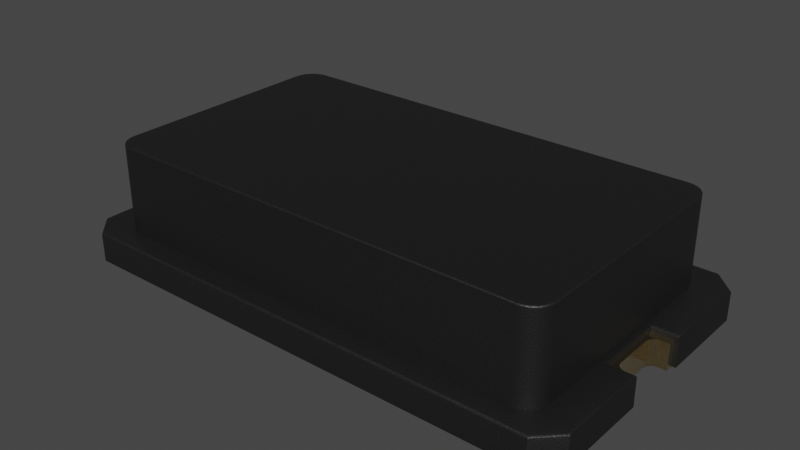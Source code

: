 # Source: Resonator_SMD_Abracon_ABM7_6x3.5x1.4mm.blend  (saved by Blender 3.2.14; exported with 4.5.12 LTS)
import bpy
from mathutils import Matrix  # noqa: F401  (used for matrix-valued properties, if any)

bpy.ops.wm.read_factory_settings(use_empty=True)
scene = bpy.context.scene
scene.name = 'Scene'

# ---- collections
col_collection = bpy.data.collections.new('Collection'); scene.collection.children.link(col_collection)

# ---- materials (node trees are filled in below, after node groups)
mat_plastic_matte_black = bpy.data.materials.new('plastic_matte_black')
mat_plastic_matte_black.use_transparent_shadow = False
mat_plastic_matte_black.preview_render_type = 'CUBE'
mat_metal_goldpins_1 = bpy.data.materials.new('metal_goldpins_1')
mat_metal_goldpins_1.alpha_threshold = 0.0
mat_metal_goldpins_1.use_transparent_shadow = False
mat_metal_goldpins_1.preview_render_type = 'CUBE'
mat_metal_goldpins_1.diffuse_color = (0.5, 0.4018, 0.08046, 1.0)
mat_metal_goldpins_1.specular_color = (0.01, 0.05, 0.01)
mat_metal_goldpins_1.roughness = 0.5

# ---- material node trees
mat_plastic_matte_black.use_nodes = True; mat_plastic_matte_black.node_tree.nodes.clear()
_N = mat_plastic_matte_black.node_tree.nodes; _L = mat_plastic_matte_black.node_tree.links
n0 = _N.new('ShaderNodeOutputMaterial'); n0.name = 'Material Output'; n0.location = (463, 300)
n1 = _N.new('ShaderNodeBsdfPrincipled'); n1.name = 'Principled BSDF'; n1.location = (173, 300)
n1.distribution = 'GGX'
n1.subsurface_method = 'BURLEY'
n1.inputs[1].default_value = 0.06818
n1.inputs[2].default_value = 0.5182
n1.inputs[3].default_value = 1.45
n1.inputs[13].default_value = 0.6432
n1.inputs[20].default_value = 0.1027
n1.inputs[27].default_value = (0.0, 0.0, 0.0, 1.0)
n1.inputs[28].default_value = 1.0
n2 = _N.new('ShaderNodeTexCoord'); n2.name = 'Texture Coordinate'; n2.location = (-1001, 105)
n3 = _N.new('ShaderNodeBump'); n3.name = 'Bump'; n3.location = (-135, -86)
n3.inputs[0].default_value = 0.1
n3.inputs[1].default_value = 0.4
n3.inputs[2].default_value = 1.0
n4 = _N.new('ShaderNodeMapping'); n4.name = 'Mapping'; n4.location = (-755, 143)
n4.inputs[3].default_value = (2.0, 2.0, 2.0)
n5 = _N.new('ShaderNodeValToRGB'); n5.name = 'ColorRamp'; n5.location = (-147, 213)
while len(n5.color_ramp.elements) > 1: n5.color_ramp.elements.remove(n5.color_ramp.elements[-1])
n5.color_ramp.elements[0].position = 0.0; n5.color_ramp.elements[0].color = (0.005014, 0.005014, 0.005014, 1.0)
_e = n5.color_ramp.elements.new(0.9955); _e.color = (0.01269, 0.01269, 0.01269, 1.0)
n6 = _N.new('ShaderNodeTexNoise'); n6.name = 'Noise Texture'; n6.location = (-455, 203)
n6.inputs[2].default_value = 200.0
n6.inputs[3].default_value = 5.6
n6.inputs[4].default_value = 0.5208
_L.new(n1.outputs[0], n0.inputs[0])
_L.new(n6.outputs[0], n5.inputs[0])
_L.new(n5.outputs[0], n1.inputs[0])
_L.new(n2.outputs[2], n4.inputs[0])
_L.new(n4.outputs[0], n6.inputs[0])
_L.new(n6.outputs[0], n3.inputs[3])
_L.new(n3.outputs[0], n1.inputs[5])
n0.is_active_output = True
mat_metal_goldpins_1.use_nodes = True; mat_metal_goldpins_1.node_tree.nodes.clear()
_N = mat_metal_goldpins_1.node_tree.nodes; _L = mat_metal_goldpins_1.node_tree.links
n0 = _N.new('ShaderNodeOutputMaterial'); n0.name = 'Material Output'; n0.location = (398, 300)
n1 = _N.new('ShaderNodeBsdfPrincipled'); n1.name = 'Principled BSDF'; n1.location = (108, 300)
n1.distribution = 'GGX'
n1.subsurface_method = 'BURLEY'
n1.inputs[1].default_value = 1.0
n1.inputs[2].default_value = 0.1841
n1.inputs[3].default_value = 1.45
n1.inputs[8].default_value = 1.0
n1.inputs[10].default_value = 0.02727
n1.inputs[13].default_value = 0.475
n1.inputs[20].default_value = 0.2891
n1.inputs[24].default_value = 0.03545
n1.inputs[27].default_value = (0.0, 0.0, 0.0, 1.0)
n1.inputs[28].default_value = 1.0
n2 = _N.new('ShaderNodeMapping'); n2.name = 'Mapping'; n2.location = (-783, 233)
n2.vector_type = 'VECTOR'
n2.inputs[3].default_value = (29.8, 40.0, 1.0)
n3 = _N.new('ShaderNodeTexCoord'); n3.name = 'Texture Coordinate'; n3.location = (-1071, 295)
n4 = _N.new('ShaderNodeTexNoise'); n4.name = 'Noise Texture'; n4.location = (-553, 188)
n4.inputs[3].default_value = 13.2
n4.inputs[4].default_value = 0.8833
n4.inputs[8].default_value = 4.0
n5 = _N.new('ShaderNodeValToRGB'); n5.name = 'ColorRamp'; n5.location = (-286, 264)
while len(n5.color_ramp.elements) > 1: n5.color_ramp.elements.remove(n5.color_ramp.elements[-1])
n5.color_ramp.elements[0].position = 0.3295; n5.color_ramp.elements[0].color = (0.9756, 0.7616, 0.4151, 1.0)
_e = n5.color_ramp.elements.new(0.8); _e.color = (0.2997, 0.2211, 0.05513, 1.0)
n6 = _N.new('ShaderNodeMix'); n6.name = 'Mix'; n6.location = (-62, 180)
n6.data_type = 'RGBA'
n6.inputs[0].default_value = 0.02727
n6.inputs[7].default_value = (0.5518, 0.2626, 0.03915, 1.0)
_L.new(n1.outputs[0], n0.inputs[0])
_L.new(n2.outputs[0], n4.inputs[0])
_L.new(n3.outputs[0], n2.inputs[0])
_L.new(n4.outputs[0], n5.inputs[0])
_L.new(n5.outputs[0], n6.inputs[6])
_L.new(n6.outputs[2], n1.inputs[0])
n0.is_active_output = True

# ---- world
world_world = bpy.data.worlds.new('World'); scene.world = world_world
world_world.use_nodes = True; world_world.node_tree.nodes.clear()
_N = world_world.node_tree.nodes; _L = world_world.node_tree.links
n0 = _N.new('ShaderNodeOutputWorld'); n0.name = 'World Output'; n0.location = (300, 300)
n1 = _N.new('ShaderNodeBackground'); n1.name = 'Background'; n1.location = (10, 300)
n1.inputs[0].default_value = (0.05088, 0.05088, 0.05088, 1.0)
_L.new(n1.outputs[0], n0.inputs[0])
n0.is_active_output = True
world_world.color = (0.05088, 0.05088, 0.05088)
world_world.use_sun_shadow = False
world_world.sun_shadow_jitter_overblur = 0.0

# ---- meshes
me_shape_9_indexedfaceset_006 = bpy.data.meshes.new('SHAPE_9_IndexedFaceSet.006')
me_shape_9_indexedfaceset_006.from_pydata([(1.102, -0.689, 0.007874), (-1.102, -0.689, 0.007874), (-1.201, -0.5906, 0.007874), (-1.201, -0.1575, 0.007874), (-1.083, -0.1575, 0.007874), (-1.201, 0.5906, 0.007874), (-1.102, 0.689, 0.007874), (1.083, 0.1575, 0.007874), (1.201, -0.1575, 0.007874), (1.083, -0.1575, 0.007874), (1.201, 0.1575, 0.007874), (1.201, 0.5906, 0.007874), (1.102, 0.689, 0.007874), (-1.201, 0.1575, 0.007874), (-1.083, 0.1575, 0.007874), (1.201, -0.5906, 0.007874), (-1.06, -0.5176, 0.1457), (-1.06, 0.5176, 0.1457), (-1.05, 0.5413, 0.1457), (-1.034, 0.5617, 0.1457), (-1.014, 0.5774, 0.1457), (-0.99, 0.5872, 0.1457), (0.99, 0.5872, 0.1457), (1.014, 0.5774, 0.1457), (1.034, 0.5617, 0.1457), (1.05, 0.5413, 0.1457), (1.06, -0.5176, 0.1457), (1.05, -0.5413, 0.1457), (1.034, -0.5617, 0.1457), (0.9646, -0.5906, 0.1457), (-1.063, -0.4921, 0.1457), (-0.99, -0.5872, 0.1457), (-1.014, -0.5774, 0.1457), (-1.034, -0.5617, 0.1457), (-1.05, -0.5413, 0.1457), (-0.9646, -0.5906, 0.1457), (1.014, -0.5774, 0.1457), (0.99, -0.5872, 0.1457), (1.063, -0.4921, 0.1457), (1.063, 0.4921, 0.1457), (0.9646, 0.5906, 0.1457), (1.06, 0.5176, 0.1457), (-0.9646, 0.5906, 0.1457), (-1.063, 0.4921, 0.1457), (1.108, -0.1102, 0.0), (1.114, -0.1184, 0.0), (1.122, -0.1246, 0.0), (1.142, -0.1299, 0.0), (1.181, -0.3937, 0.0), (0.5906, 0.3937, 0.0), (1.142, 0.1299, 0.0), (1.122, 0.1246, 0.0), (1.114, 0.1184, 0.0), (1.142, -0.1299, 0.1181), (1.132, -0.1286, 0.1181), (1.122, -0.1246, 0.1181), (1.108, -0.1102, 0.1181), (1.104, -0.1007, 0.0), (1.132, -0.1286, 0.0), (1.102, -0.09055, 0.1181), (1.102, -0.09055, 0.0), (1.102, 0.09055, 0.0), (1.102, 0.09055, 0.1181), (1.108, 0.1102, 0.1181), (1.142, 0.1299, 0.1181), (1.132, 0.1286, 0.0), (1.108, 0.1102, 0.0), (1.104, 0.1007, 0.0), (1.181, 0.1299, 0.1181), (1.181, 0.1299, 0.0), (1.181, 0.3937, 0.0), (1.181, 0.3937, 0.1181), (0.5906, -0.3937, 0.1181), (0.5906, -0.3937, 0.0), (1.181, -0.1299, 0.0), (1.181, -0.1299, 0.1181), (1.181, -0.3937, 0.1181), (1.114, -0.1184, 0.1181), (1.104, -0.1007, 0.1181), (1.104, 0.1007, 0.1181), (1.114, 0.1184, 0.1181), (1.122, 0.1246, 0.1181), (1.132, 0.1286, 0.1181), (0.5906, 0.3937, 0.1181), (-1.181, -0.1299, 0.0), (-1.142, -0.1299, 0.0), (-1.122, -0.1246, 0.0), (-1.114, -0.1184, 0.0), (-1.108, -0.1102, 0.0), (-1.104, -0.1007, 0.0), (-1.102, 0.09055, 0.0), (-1.132, 0.1286, 0.0), (-1.181, 0.1299, 0.0), (-1.181, -0.1299, 0.1181), (-1.181, -0.3937, 0.1181), (-1.181, -0.3937, 0.0), (-0.5906, -0.3937, 0.0), (-0.5906, -0.3937, 0.1181), (-0.5906, 0.3937, 0.0), (-0.5906, 0.3937, 0.1181), (-1.181, 0.3937, 0.0), (-1.181, 0.1299, 0.1181), (-1.104, 0.1007, 0.0), (-1.108, 0.1102, 0.0), (-1.114, 0.1184, 0.0), (-1.122, 0.1246, 0.0), (-1.142, 0.1299, 0.0), (-1.142, 0.1299, 0.1181), (-1.108, 0.1102, 0.1181), (-1.132, 0.1286, 0.1181), (-1.102, -0.09055, 0.0), (-1.142, -0.1299, 0.1181), (-1.132, -0.1286, 0.0), (-1.132, -0.1286, 0.1181), (-1.102, 0.09055, 0.1181), (-1.104, 0.1007, 0.1181), (-1.114, 0.1184, 0.1181), (-1.122, 0.1246, 0.1181), (-1.102, -0.09055, 0.1181), (-1.122, -0.1246, 0.1181), (-1.114, -0.1184, 0.1181), (-1.108, -0.1102, 0.1181), (-1.104, -0.1007, 0.1181), (-1.181, 0.3937, 0.1181), (1.081, -0.1714, 0.1457), (1.083, -0.1575, 0.134), (1.082, -0.1645, 0.1441), (1.083, -0.1594, 0.1398), (1.083, 0.1575, 0.134), (1.082, 0.172, 0.1457), (1.083, 0.1594, 0.1398), (1.082, 0.1647, 0.1441), (1.195, 0.1721, 0.1457), (1.201, 0.1575, 0.134), (1.198, 0.1648, 0.1441), (1.2, 0.1594, 0.1398), (1.195, 0.5803, 0.1457), (1.201, 0.5906, 0.134), (1.198, 0.5854, 0.1441), (1.2, 0.5892, 0.1398), (1.098, 0.6773, 0.1457), (1.102, 0.689, 0.134), (1.1, 0.6832, 0.1441), (1.102, 0.6874, 0.1398), (-1.098, 0.6773, 0.1457), (-1.102, 0.689, 0.134), (-1.1, 0.6832, 0.1441), (-1.102, 0.6874, 0.1398), (-1.195, 0.1715, 0.1457), (-1.201, 0.1575, 0.134), (-1.198, 0.1645, 0.1441), (-1.2, 0.1594, 0.1398), (-1.201, 0.5906, 0.134), (-1.195, 0.5801, 0.1457), (-1.2, 0.5892, 0.1398), (-1.198, 0.5853, 0.1441), (-1.081, 0.1714, 0.1457), (-1.083, 0.1575, 0.134), (-1.082, 0.1645, 0.1441), (-1.083, 0.1594, 0.1398), (-1.082, -0.172, 0.1457), (-1.083, -0.1575, 0.134), (-1.082, -0.1647, 0.1441), (-1.083, -0.1594, 0.1398), (1.201, -0.5906, 0.134), (1.195, -0.5801, 0.1457), (1.2, -0.5892, 0.1398), (1.198, -0.5853, 0.1441), (-1.098, -0.6773, 0.1457), (-1.102, -0.689, 0.134), (-1.1, -0.6832, 0.1441), (-1.102, -0.6874, 0.1398), (-1.201, -0.5906, 0.134), (-1.195, -0.5803, 0.1457), (-1.2, -0.5892, 0.1398), (-1.198, -0.5854, 0.1441), (1.098, -0.6773, 0.1457), (1.102, -0.689, 0.134), (1.1, -0.6832, 0.1441), (1.102, -0.6874, 0.1398), (1.195, -0.1715, 0.1457), (1.201, -0.1575, 0.134), (1.198, -0.1645, 0.1441), (1.2, -0.1594, 0.1398), (-1.201, -0.1575, 0.134), (-1.195, -0.1721, 0.1457), (-1.2, -0.1594, 0.1398), (-1.198, -0.1648, 0.1441), (-1.058, -0.4918, 0.5459), (-1.063, -0.4921, 0.5406), (-1.061, -0.492, 0.5443), (-0.9887, -0.582, 0.5459), (-0.99, -0.5872, 0.5406), (-0.9896, -0.5857, 0.5443), (-1.011, -0.5727, 0.5459), (-1.014, -0.5774, 0.5406), (-1.013, -0.576, 0.5443), (-1.03, -0.5579, 0.5459), (-1.034, -0.5617, 0.5406), (-1.033, -0.5606, 0.5443), (-1.05, -0.5413, 0.5406), (-1.045, -0.5387, 0.5459), (-1.048, -0.5406, 0.5443), (-1.06, -0.5176, 0.5406), (-1.054, -0.5162, 0.5459), (-1.058, -0.5172, 0.5443), (1.058, -0.4918, 0.5459), (1.063, -0.4921, 0.5406), (1.061, -0.492, 0.5443), (1.06, -0.5176, 0.5406), (1.054, -0.5162, 0.5459), (1.058, -0.5172, 0.5443), (1.034, -0.5617, 0.5406), (1.03, -0.5579, 0.5459), (1.033, -0.5606, 0.5443), (1.058, 0.4918, 0.5459), (1.063, 0.4921, 0.5406), (1.061, 0.492, 0.5443), (0.9642, 0.5852, 0.5459), (0.9646, 0.5906, 0.5406), (0.9645, 0.589, 0.5443), (1.03, 0.5579, 0.5459), (1.034, 0.5617, 0.5406), (1.033, 0.5606, 0.5443), (1.05, 0.5413, 0.5406), (1.045, 0.5387, 0.5459), (1.048, 0.5406, 0.5443), (-1.045, 0.5387, 0.5459), (-1.05, 0.5413, 0.5406), (-1.048, 0.5406, 0.5443), (-1.011, 0.5727, 0.5459), (-1.014, 0.5774, 0.5406), (-1.013, 0.576, 0.5443), (-0.99, 0.5872, 0.5406), (-0.9887, 0.582, 0.5459), (-0.9896, 0.5857, 0.5443), (-0.9646, -0.5906, 0.5406), (-0.9642, -0.5852, 0.5459), (-0.9645, -0.589, 0.5443), (0.9642, -0.5852, 0.5459), (0.9646, -0.5906, 0.5406), (0.9645, -0.589, 0.5443), (1.045, -0.5387, 0.5459), (1.05, -0.5413, 0.5406), (1.048, -0.5406, 0.5443), (1.011, -0.5727, 0.5459), (1.014, -0.5774, 0.5406), (1.013, -0.576, 0.5443), (0.99, -0.5872, 0.5406), (0.9887, -0.582, 0.5459), (0.9896, -0.5857, 0.5443), (0.9887, 0.582, 0.5459), (0.99, 0.5872, 0.5406), (0.9896, 0.5857, 0.5443), (1.014, 0.5774, 0.5406), (1.011, 0.5727, 0.5459), (1.013, 0.576, 0.5443), (1.054, 0.5162, 0.5459), (1.06, 0.5176, 0.5406), (1.058, 0.5172, 0.5443), (-0.9642, 0.5852, 0.5459), (-0.9646, 0.5906, 0.5406), (-0.9645, 0.589, 0.5443), (-1.058, 0.4918, 0.5459), (-1.063, 0.4921, 0.5406), (-1.061, 0.492, 0.5443), (-1.06, 0.5176, 0.5406), (-1.054, 0.5162, 0.5459), (-1.058, 0.5172, 0.5443), (-1.034, 0.5617, 0.5406), (-1.03, 0.5579, 0.5459), (-1.033, 0.5606, 0.5443)], [], [(9, 15, 8), (9, 0, 15), (11, 7, 10), (12, 7, 11), (4, 1, 0), (4, 2, 1), (4, 0, 9), (3, 2, 4), (14, 9, 7), (14, 4, 9), (5, 13, 14), (6, 7, 12), (6, 14, 7), (6, 5, 14), (165, 176, 27), (8, 164, 181), (180, 38, 124), (184, 2, 3), (39, 124, 38), (7, 125, 128), (10, 7, 128), (11, 10, 133), (11, 133, 137), (136, 132, 39), (137, 141, 12), (140, 136, 25), (140, 40, 42), (145, 5, 6), (145, 152, 5), (144, 19, 18), (152, 149, 5), (14, 13, 149), (14, 149, 157), (43, 156, 148), (157, 161, 4), (30, 160, 156), (161, 184, 3), (160, 30, 185), (1, 2, 172), (0, 1, 169), (30, 16, 173), (176, 168, 35), (1, 172, 169), (36, 176, 37), (8, 15, 164), (0, 169, 177), (185, 30, 173), (34, 33, 168), (184, 172, 2), (32, 168, 33), (31, 168, 32), (27, 176, 28), (16, 34, 173), (177, 164, 15), (5, 149, 13), (18, 17, 153), (157, 4, 14), (17, 43, 153), (144, 20, 19), (144, 18, 153), (21, 20, 144), (42, 21, 144), (43, 148, 153), (177, 15, 0), (181, 9, 8), (35, 168, 31), (28, 176, 36), (176, 35, 29), (176, 29, 37), (180, 165, 38), (165, 27, 26), (34, 168, 173), (165, 26, 38), (39, 132, 129), (10, 128, 133), (137, 12, 11), (136, 39, 41), (141, 6, 12), (140, 23, 22), (140, 24, 23), (140, 42, 144), (136, 41, 25), (141, 145, 6), (140, 25, 24), (140, 22, 40), (161, 3, 4), (30, 156, 43), (39, 129, 124), (181, 125, 9), (269, 19, 20), (31, 236, 35), (34, 200, 198), (32, 192, 31), (33, 195, 32), (30, 203, 16), (207, 26, 209), (248, 37, 240), (246, 36, 248), (252, 22, 23), (243, 26, 27), (252, 23, 254), (248, 36, 37), (219, 22, 252), (246, 28, 36), (212, 28, 246), (209, 26, 243), (39, 38, 207), (39, 207, 216), (216, 41, 39), (224, 24, 25), (254, 23, 222), (224, 25, 258), (264, 17, 266), (258, 25, 41), (219, 261, 42), (29, 35, 236), (233, 21, 42), (233, 42, 261), (231, 20, 21), (228, 18, 19), (231, 21, 233), (266, 17, 18), (264, 30, 43), (33, 198, 195), (16, 203, 200), (34, 198, 33), (16, 200, 34), (266, 18, 228), (29, 236, 240), (269, 20, 231), (31, 192, 236), (32, 195, 192), (264, 43, 17), (240, 37, 29), (258, 41, 216), (212, 27, 28), (207, 38, 26), (243, 27, 212), (219, 42, 40), (219, 40, 22), (222, 24, 224), (222, 23, 24), (228, 19, 269), (47, 48, 74), (58, 48, 47), (46, 48, 58), (45, 48, 46), (73, 60, 61), (73, 57, 60), (73, 44, 57), (73, 45, 44), (73, 48, 45), (70, 50, 69), (70, 65, 50), (70, 51, 65), (70, 52, 51), (49, 66, 52), (49, 67, 66), (49, 61, 67), (49, 73, 61), (49, 52, 70), (78, 59, 60), (78, 60, 57), (56, 57, 44), (56, 78, 57), (77, 44, 45), (77, 56, 44), (55, 45, 46), (55, 77, 45), (54, 46, 58), (54, 55, 46), (53, 58, 47), (53, 54, 58), (61, 59, 62), (61, 60, 59), (82, 64, 50), (82, 50, 65), (81, 65, 51), (81, 82, 65), (80, 51, 52), (80, 81, 51), (63, 52, 66), (63, 80, 52), (79, 66, 67), (79, 63, 66), (62, 67, 61), (62, 79, 67), (69, 64, 68), (69, 50, 64), (70, 68, 71), (70, 69, 68), (71, 49, 70), (71, 83, 49), (83, 73, 49), (83, 72, 73), (48, 72, 76), (48, 73, 72), (74, 76, 75), (74, 48, 76), (75, 47, 74), (75, 53, 47), (77, 76, 72), (55, 76, 77), (56, 77, 72), (54, 76, 55), (78, 56, 72), (59, 78, 72), (53, 76, 54), (75, 76, 53), (62, 72, 83), (62, 59, 72), (79, 62, 83), (63, 79, 83), (80, 63, 83), (71, 81, 80), (71, 82, 81), (71, 64, 82), (71, 68, 64), (71, 80, 83), (87, 95, 96), (86, 95, 87), (88, 87, 96), (89, 88, 96), (112, 95, 86), (110, 89, 96), (85, 95, 112), (84, 95, 85), (90, 96, 98), (90, 110, 96), (102, 90, 98), (103, 102, 98), (104, 103, 98), (100, 105, 104), (100, 91, 105), (100, 106, 91), (100, 92, 106), (100, 104, 98), (111, 84, 85), (111, 93, 84), (93, 94, 95), (93, 95, 84), (96, 95, 94), (96, 94, 97), (98, 96, 97), (98, 97, 99), (99, 100, 98), (99, 123, 100), (123, 92, 100), (123, 101, 92), (106, 92, 101), (106, 101, 107), (115, 114, 90), (115, 90, 102), (108, 102, 103), (108, 115, 102), (116, 103, 104), (116, 108, 103), (117, 104, 105), (117, 116, 104), (109, 105, 91), (109, 117, 105), (107, 91, 106), (107, 109, 91), (114, 110, 90), (114, 118, 110), (111, 85, 112), (113, 112, 86), (113, 111, 112), (119, 86, 87), (119, 113, 86), (120, 87, 88), (120, 119, 87), (121, 88, 89), (121, 120, 88), (122, 89, 110), (122, 121, 89), (118, 122, 110), (111, 94, 93), (113, 94, 111), (119, 94, 113), (120, 94, 119), (97, 118, 114), (97, 120, 121), (97, 121, 122), (97, 122, 118), (97, 94, 120), (123, 116, 117), (123, 117, 109), (123, 109, 107), (123, 107, 101), (99, 114, 115), (99, 115, 108), (99, 108, 116), (99, 116, 123), (99, 97, 114), (30, 189, 203), (264, 189, 30), (129, 132, 134, 131), (131, 134, 135, 130), (130, 135, 133, 128), (149, 152, 154, 151), (151, 154, 155, 150), (150, 155, 153, 148), (169, 172, 174, 171), (171, 174, 175, 170), (170, 175, 173, 168), (168, 176, 178, 170), (170, 178, 179, 171), (171, 179, 177, 169), (172, 184, 186, 174), (174, 186, 187, 175), (175, 187, 185, 173), (165, 180, 182, 167), (167, 182, 183, 166), (166, 183, 181, 164), (125, 181, 183, 127), (127, 183, 182, 126), (126, 182, 180, 124), (124, 129, 131, 126), (126, 131, 130, 127), (127, 130, 128, 125), (132, 136, 138, 134), (134, 138, 139, 135), (135, 139, 137, 133), (136, 140, 142, 138), (138, 142, 143, 139), (139, 143, 141, 137), (145, 141, 143, 147), (147, 143, 142, 146), (146, 142, 140, 144), (144, 153, 155, 146), (146, 155, 154, 147), (147, 154, 152, 145), (148, 156, 158, 150), (150, 158, 159, 151), (151, 159, 157, 149), (156, 160, 162, 158), (158, 162, 163, 159), (159, 163, 161, 157), (184, 161, 163, 186), (186, 163, 162, 187), (187, 162, 160, 185), (176, 165, 167, 178), (178, 167, 166, 179), (179, 166, 164, 177), (7, 9, 125), (198, 200, 202, 199), (199, 202, 201, 197), (200, 203, 205, 202), (202, 205, 204, 201), (195, 198, 199, 196), (196, 199, 197, 194), (192, 195, 196, 193), (193, 196, 194, 191), (207, 209, 211, 208), (208, 211, 210, 206), (222, 224, 226, 223), (223, 226, 225, 221), (231, 233, 235, 232), (232, 235, 234, 230), (240, 236, 238, 241), (241, 238, 237, 239), (246, 248, 250, 247), (247, 250, 249, 245), (264, 266, 268, 265), (265, 268, 267, 263), (252, 254, 256, 253), (253, 256, 255, 251), (248, 240, 241, 250), (250, 241, 239, 249), (189, 264, 265, 190), (190, 265, 263, 188), (236, 192, 193, 238), (238, 193, 191, 237), (203, 189, 190, 205), (205, 190, 188, 204), (243, 212, 214, 244), (244, 214, 213, 242), (212, 246, 247, 214), (214, 247, 245, 213), (209, 243, 244, 211), (211, 244, 242, 210), (216, 207, 208, 217), (217, 208, 206, 215), (254, 222, 223, 256), (256, 223, 221, 255), (258, 216, 217, 259), (259, 217, 215, 257), (224, 258, 259, 226), (226, 259, 257, 225), (219, 252, 253, 220), (220, 253, 251, 218), (261, 219, 220, 262), (262, 220, 218, 260), (228, 269, 271, 229), (229, 271, 270, 227), (233, 261, 262, 235), (235, 262, 260, 234), (269, 231, 232, 271), (271, 232, 230, 270), (266, 228, 229, 268), (268, 229, 227, 267), (197, 201, 204, 188, 263, 267, 227, 270, 230, 234, 260, 218, 251, 255, 221, 225, 257, 215, 206, 210, 242, 213, 245, 249, 239, 237, 191, 194)])
me_shape_9_indexedfaceset_006.polygons.foreach_set('use_smooth', [True] * 403)
me_shape_9_indexedfaceset_006.polygons.foreach_set('material_index', [0, 0, 0, 0, 0, 0, 0, 0, 0, 0, 0, 0, 0, 0, 0, 0, 0, 0, 0, 0, 0, 0, 0, 0, 0, 0, 0, 0, 0, 0, 0, 0, 0, 0, 0, 0, 0, 0, 0, 0, 0, 0, 0, 0, 0, 0, 0, 0, 0, 0, 0, 0, 0, 0, 0, 0, 0, 0, 0, 0, 0, 0, 0, 0, 0, 0, 0, 0, 0, 0, 0, 0, 0, 0, 0, 0, 0, 0, 0, 0, 0, 0, 0, 0, 0, 0, 0, 0, 0, 0, 0, 0, 0, 0, 0, 0, 0, 0, 0, 0, 0, 0, 0, 0, 0, 0, 0, 0, 0, 0, 0, 0, 0, 0, 0, 0, 0, 0, 0, 0, 0, 0, 0, 0, 0, 0, 0, 0, 0, 0, 0, 0, 0, 0, 0, 0, 0, 0, 0, 0, 0, 0, 0, 1, 1, 1, 1, 1, 1, 1, 1, 1, 1, 1, 1, 1, 1, 1, 1, 1, 1, 1, 1, 1, 1, 1, 1, 1, 1, 1, 1, 1, 1, 1, 1, 1, 1, 1, 1, 1, 1, 1, 1, 1, 1, 1, 1, 1, 1, 1, 1, 1, 1, 1, 1, 1, 1, 1, 1, 1, 1, 1, 1, 1, 1, 1, 1, 1, 1, 1, 1, 1, 1, 1, 1, 1, 1, 1, 1, 1, 1, 1, 1, 1, 1, 1, 1, 1, 1, 1, 1, 1, 1, 1, 1, 1, 1, 1, 1, 1, 1, 1, 1, 1, 1, 1, 1, 1, 1, 1, 1, 1, 1, 1, 1, 1, 1, 1, 1, 1, 1, 1, 1, 1, 1, 1, 1, 1, 1, 1, 1, 1, 1, 1, 1, 1, 1, 1, 1, 1, 1, 1, 1, 1, 1, 1, 1, 1, 1, 1, 1, 1, 1, 1, 1, 0, 0, 0, 0, 0, 0, 0, 0, 0, 0, 0, 0, 0, 0, 0, 0, 0, 0, 0, 0, 0, 0, 0, 0, 0, 0, 0, 0, 0, 0, 0, 0, 0, 0, 0, 0, 0, 0, 0, 0, 0, 0, 0, 0, 0, 0, 0, 0, 0, 0, 0, 0, 0, 0, 0, 0, 0, 0, 0, 0, 0, 0, 0, 0, 0, 0, 0, 0, 0, 0, 0, 0, 0, 0, 0, 0, 0, 0, 0, 0, 0, 0, 0, 0, 0, 0, 0, 0, 0, 0, 0, 0, 0, 0, 0, 0, 0, 0, 0, 0, 0, 0, 0, 0, 0, 0, 0, 0])
_k = set([(0, 1), (0, 15), (0, 177), (1, 2), (1, 169), (2, 3), (2, 172), (3, 4), (3, 184), (4, 14), (4, 161), (5, 6), (5, 13), (5, 152), (6, 12), (6, 145), (7, 9), (7, 10), (7, 128), (8, 9), (8, 15), (8, 181), (9, 125), (10, 11), (10, 133), (11, 12), (11, 137), (12, 141), (13, 14), (13, 149), (14, 157), (15, 164), (16, 30), (16, 34), (17, 18), (17, 43), (18, 19), (19, 20), (20, 21), (21, 42), (22, 23), (22, 40), (23, 24), (24, 25), (25, 41), (26, 27), (26, 38), (27, 28), (28, 36), (29, 35), (29, 37), (30, 43), (31, 32), (31, 35), (32, 33), (33, 34), (36, 37), (38, 39), (39, 41), (40, 42), (44, 45), (44, 57), (45, 46), (46, 58), (47, 58), (47, 74), (48, 73), (48, 74), (48, 76), (49, 70), (49, 73), (49, 83), (50, 65), (50, 69), (51, 52), (51, 65), (52, 66), (53, 54), (53, 75), (54, 55), (55, 77), (56, 77), (56, 78), (57, 60), (59, 62), (59, 78), (60, 61), (61, 67), (62, 79), (63, 79), (63, 80), (64, 68), (64, 82), (66, 67), (68, 69), (68, 71), (69, 70), (70, 71), (71, 83), (72, 73), (72, 76), (72, 83), (74, 75), (75, 76), (80, 81), (81, 82), (84, 85), (84, 93), (84, 95), (85, 112), (86, 87), (86, 112), (87, 88), (88, 89), (89, 110), (90, 102), (90, 110), (91, 105), (91, 106), (92, 100), (92, 101), (92, 106), (93, 94), (93, 111), (94, 95), (94, 97), (95, 96), (96, 97), (96, 98), (97, 99), (98, 99), (98, 100), (99, 123), (100, 123), (101, 107), (101, 123), (102, 103), (103, 104), (104, 105), (107, 109), (108, 115), (108, 116), (109, 117), (111, 113), (113, 119), (114, 115), (114, 118), (116, 117), (118, 122), (119, 120), (120, 121), (121, 122), (124, 126), (124, 129), (125, 127), (126, 127), (127, 183), (128, 130), (129, 131), (130, 131), (130, 135), (133, 135), (134, 135), (134, 138), (137, 139), (138, 139), (139, 143), (141, 143), (142, 143), (142, 146), (145, 147), (146, 147), (147, 154), (148, 150), (149, 151), (150, 151), (150, 155), (151, 159), (152, 154), (154, 155), (156, 158), (156, 160), (157, 159), (158, 159), (160, 162), (161, 163), (162, 163), (163, 186), (164, 166), (166, 167), (166, 179), (167, 182), (169, 171), (170, 171), (170, 178), (171, 174), (172, 174), (174, 175), (175, 187), (177, 179), (178, 179), (180, 182), (181, 183), (182, 183), (184, 186), (186, 187), (188, 204), (188, 263), (189, 203), (189, 264), (191, 194), (191, 237), (192, 195), (192, 236), (194, 197), (195, 198), (197, 201), (198, 200), (200, 203), (201, 204), (206, 210), (206, 215), (207, 209), (207, 216), (209, 243), (210, 242), (212, 243), (212, 246), (213, 242), (213, 245), (215, 257), (216, 258), (218, 251), (218, 260), (219, 252), (219, 261), (221, 225), (221, 255), (222, 224), (222, 254), (224, 258), (225, 257), (227, 267), (227, 270), (228, 266), (228, 269), (230, 234), (230, 270), (231, 233), (231, 269), (233, 261), (234, 260), (236, 240), (237, 239), (239, 249), (240, 248), (245, 249), (246, 248), (251, 255), (252, 254), (263, 267), (264, 266)])
me_shape_9_indexedfaceset_006.attributes.new('sharp_edge', 'BOOLEAN', 'EDGE').data.foreach_set('value', [ (min(e.vertices), max(e.vertices)) in _k for e in me_shape_9_indexedfaceset_006.edges])
_uv = me_shape_9_indexedfaceset_006.uv_layers.new(name='UVMap')
_uv.uv.foreach_set('vector', [0.9507, 0.4349, 0.9999, 0.2546, 0.9999, 0.4349, 0.9507, 0.4349, 0.9589, 0.2136, 0.9999, 0.2546, 0.9999, 0.7464, 0.9507, 0.5661, 0.9999, 0.5661, 0.9589, 0.7874, 0.9507, 0.5661, 0.9999, 0.7464, 0.04907, 0.4349, 0.04088, 0.2136, 0.9589, 0.2136, 0.04907, 0.4349, -0.0001064, 0.2546, 0.04088, 0.2136, 0.04907, 0.4349, 0.9589, 0.2136, 0.9507, 0.4349, -0.0001064, 0.4349, -0.0001064, 0.2546, 0.04907, 0.4349, 0.04907, 0.5661, 0.9507, 0.4349, 0.9507, 0.5661, 0.04907, 0.5661, 0.04907, 0.4349, 0.9507, 0.4349, -0.0001064, 0.7464, -0.0001064, 0.5661, 0.04907, 0.5661, 0.04088, 0.7874, 0.9507, 0.5661, 0.9589, 0.7874, 0.04088, 0.7874, 0.04907, 0.5661, 0.9507, 0.5661, 0.04088, 0.7874, -0.0001064, 0.7464, 0.04907, 0.5661, 0.9974, 0.2589, 0.9569, 0.2184, 0.937, 0.2751, 0.4349, 0.4499, 0.2546, 0.5025, 0.4349, 0.5025, 0.9975, 0.4291, 0.9425, 0.2956, 0.9502, 0.4291, 0.4349, 0.5025, 0.2546, 0.4499, 0.4349, 0.4499, 0.9425, 0.7054, 0.9502, 0.4291, 0.9425, 0.2956, 0.5661, 0.4499, 0.4349, 0.5025, 0.5661, 0.5025, 0.9999, 0.4499, 0.9507, 0.4499, 0.9507, 0.5025, 0.7464, 0.4499, 0.5661, 0.4499, 0.5661, 0.5025, 0.7464, 0.4499, 0.5661, 0.5025, 0.7464, 0.5025, 0.9973, 0.7421, 0.9974, 0.5721, 0.9425, 0.7054, 0.9999, 0.5025, 0.9589, 0.5025, 0.9589, 0.4499, 0.9569, 0.7825, 0.9973, 0.7421, 0.937, 0.7259, 0.9569, 0.7825, 0.9015, 0.7464, 0.09825, 0.7464, 0.04088, 0.5025, -0.0001064, 0.4499, 0.04088, 0.4499, 0.04088, 0.5025, -0.0001064, 0.5025, -0.0001064, 0.4499, 0.04288, 0.7825, 0.06927, 0.7344, 0.06276, 0.7259, 0.7464, 0.5025, 0.5661, 0.5025, 0.7464, 0.4499, 0.04907, 0.4499, -0.0001064, 0.4499, -0.0001064, 0.5025, 0.04907, 0.4499, -0.0001064, 0.5025, 0.04907, 0.5025, 0.05727, 0.7054, 0.0496, 0.5719, 0.002303, 0.5719, 0.5661, 0.5025, 0.4349, 0.5025, 0.4349, 0.4499, 0.05727, 0.2956, 0.04943, 0.4289, 0.0496, 0.5719, 0.04907, 0.5025, -0.0001064, 0.5025, -0.0001064, 0.4499, 0.04943, 0.4289, 0.05727, 0.2956, 0.002392, 0.4288, 0.04088, 0.4499, -0.0001064, 0.4499, -0.0001064, 0.5025, 0.9589, 0.4499, 0.04088, 0.4499, 0.04088, 0.5025, 0.05727, 0.2956, 0.05867, 0.285, 0.002482, 0.2588, 0.9569, 0.2184, 0.04288, 0.2184, 0.09825, 0.2546, 0.04088, 0.4499, -0.0001064, 0.5025, 0.04088, 0.5025, 0.922, 0.2601, 0.9569, 0.2184, 0.9121, 0.256, 0.4349, 0.4499, 0.2546, 0.4499, 0.2546, 0.5025, 0.9589, 0.4499, 0.04088, 0.5025, 0.9589, 0.5025, 0.002392, 0.4288, 0.05727, 0.2956, 0.002482, 0.2588, 0.06276, 0.2751, 0.06927, 0.2666, 0.04288, 0.2184, 0.4349, 0.5025, 0.2546, 0.5025, 0.2546, 0.4499, 0.07776, 0.2601, 0.04288, 0.2184, 0.06927, 0.2666, 0.08765, 0.256, 0.04288, 0.2184, 0.07776, 0.2601, 0.937, 0.2751, 0.9569, 0.2184, 0.9305, 0.2666, 0.05867, 0.285, 0.06276, 0.2751, 0.002482, 0.2588, 0.9589, 0.5025, 0.9999, 0.5025, 0.9999, 0.4499, 0.7464, 0.4499, 0.5661, 0.5025, 0.5661, 0.4499, 0.06276, 0.7259, 0.05867, 0.716, 0.002396, 0.742, 0.5661, 0.5025, 0.4349, 0.4499, 0.5661, 0.4499, 0.05867, 0.716, 0.05727, 0.7054, 0.002396, 0.742, 0.04288, 0.7825, 0.07776, 0.7409, 0.06927, 0.7344, 0.04288, 0.7825, 0.06276, 0.7259, 0.002396, 0.742, 0.08765, 0.745, 0.07776, 0.7409, 0.04288, 0.7825, 0.09825, 0.7464, 0.08765, 0.745, 0.04288, 0.7825, 0.05727, 0.7054, 0.002303, 0.5719, 0.002396, 0.742, 0.9589, 0.5025, 0.9999, 0.4499, 0.9589, 0.4499, 0.9999, 0.5025, 0.9507, 0.4499, 0.9999, 0.4499, 0.09825, 0.2546, 0.04288, 0.2184, 0.08765, 0.256, 0.9305, 0.2666, 0.9569, 0.2184, 0.922, 0.2601, 0.9569, 0.2184, 0.09825, 0.2546, 0.9015, 0.2546, 0.9569, 0.2184, 0.9015, 0.2546, 0.9121, 0.256, 0.9975, 0.4291, 0.9974, 0.2589, 0.9425, 0.2956, 0.9974, 0.2589, 0.937, 0.2751, 0.9411, 0.285, 0.06276, 0.2751, 0.04288, 0.2184, 0.002482, 0.2588, 0.9974, 0.2589, 0.9411, 0.285, 0.9425, 0.2956, 0.9425, 0.7054, 0.9974, 0.5721, 0.9504, 0.5721, 0.9999, 0.4499, 0.9507, 0.5025, 0.9999, 0.5025, 0.9999, 0.5025, 0.9589, 0.4499, 0.9999, 0.4499, 0.9973, 0.7421, 0.9425, 0.7054, 0.9411, 0.716, 0.9589, 0.5025, 0.04088, 0.4499, 0.9589, 0.4499, 0.9569, 0.7825, 0.922, 0.7409, 0.9121, 0.745, 0.9569, 0.7825, 0.9305, 0.7344, 0.922, 0.7409, 0.9569, 0.7825, 0.09825, 0.7464, 0.04288, 0.7825, 0.9973, 0.7421, 0.9411, 0.716, 0.937, 0.7259, 0.9589, 0.5025, 0.04088, 0.5025, 0.04088, 0.4499, 0.9569, 0.7825, 0.937, 0.7259, 0.9305, 0.7344, 0.9569, 0.7825, 0.9121, 0.745, 0.9015, 0.7464, 0.04907, 0.5025, -0.0001064, 0.4499, 0.04907, 0.4499, 0.05727, 0.2956, 0.0496, 0.5719, 0.05727, 0.7054, 0.9425, 0.7054, 0.9504, 0.5721, 0.9502, 0.4291, 0.9999, 0.5025, 0.9507, 0.5025, 0.9507, 0.4499, 0.06927, 0.6718, 0.06927, 0.5073, 0.07776, 0.5073, 0.08765, 0.5073, 0.09825, 0.6718, 0.09825, 0.5073, 0.2751, 0.5073, 0.2751, 0.6718, 0.2666, 0.6718, 0.07776, 0.5073, 0.08765, 0.6718, 0.08765, 0.5073, 0.06927, 0.5073, 0.07776, 0.6718, 0.07776, 0.5073, 0.2956, 0.5073, 0.285, 0.6718, 0.285, 0.5073, 0.2956, 0.6718, 0.285, 0.5073, 0.285, 0.6718, 0.9121, 0.6718, 0.9121, 0.5073, 0.9015, 0.6718, 0.922, 0.6718, 0.922, 0.5073, 0.9121, 0.6718, 0.9121, 0.6718, 0.9121, 0.5073, 0.922, 0.5073, 0.2751, 0.6718, 0.285, 0.5073, 0.2751, 0.5073, 0.9121, 0.6718, 0.922, 0.5073, 0.922, 0.6718, 0.9121, 0.6718, 0.922, 0.5073, 0.9121, 0.5073, 0.9015, 0.6718, 0.9121, 0.5073, 0.9121, 0.6718, 0.922, 0.6718, 0.9305, 0.5073, 0.922, 0.5073, 0.9305, 0.6718, 0.9305, 0.5073, 0.922, 0.6718, 0.285, 0.6718, 0.285, 0.5073, 0.2751, 0.6718, 0.7054, 0.5073, 0.2956, 0.5073, 0.2956, 0.6718, 0.7054, 0.5073, 0.2956, 0.6718, 0.7054, 0.6718, 0.7054, 0.6718, 0.716, 0.5073, 0.7054, 0.5073, 0.7259, 0.6718, 0.7344, 0.5073, 0.7259, 0.5073, 0.922, 0.6718, 0.922, 0.5073, 0.9305, 0.6718, 0.7259, 0.6718, 0.7259, 0.5073, 0.716, 0.6718, 0.7054, 0.6718, 0.716, 0.5073, 0.716, 0.6718, 0.716, 0.6718, 0.7259, 0.5073, 0.716, 0.5073, 0.9015, 0.6718, 0.09825, 0.6718, 0.09825, 0.5073, 0.9015, 0.5073, 0.09825, 0.5073, 0.09825, 0.6718, 0.08765, 0.6718, 0.08765, 0.5073, 0.09825, 0.5073, 0.08765, 0.6718, 0.09825, 0.5073, 0.09825, 0.6718, 0.07776, 0.6718, 0.07776, 0.5073, 0.08765, 0.5073, 0.7259, 0.6718, 0.7259, 0.5073, 0.7344, 0.5073, 0.07776, 0.6718, 0.08765, 0.5073, 0.08765, 0.6718, 0.716, 0.6718, 0.716, 0.5073, 0.7259, 0.5073, 0.7054, 0.6718, 0.2956, 0.5073, 0.7054, 0.5073, 0.06927, 0.5073, 0.06927, 0.6718, 0.07776, 0.6718, 0.285, 0.5073, 0.285, 0.6718, 0.2751, 0.6718, 0.2751, 0.5073, 0.2666, 0.6718, 0.2666, 0.5073, 0.285, 0.5073, 0.2751, 0.6718, 0.2751, 0.5073, 0.716, 0.6718, 0.7259, 0.5073, 0.7259, 0.6718, 0.9015, 0.5073, 0.09825, 0.6718, 0.9015, 0.6718, 0.06927, 0.6718, 0.07776, 0.5073, 0.07776, 0.6718, 0.08765, 0.5073, 0.08765, 0.6718, 0.09825, 0.6718, 0.07776, 0.5073, 0.07776, 0.6718, 0.08765, 0.6718, 0.7054, 0.6718, 0.7054, 0.5073, 0.716, 0.5073, 0.9015, 0.6718, 0.9121, 0.5073, 0.9015, 0.5073, 0.716, 0.6718, 0.716, 0.5073, 0.7054, 0.6718, 0.2666, 0.6718, 0.2751, 0.5073, 0.2666, 0.5073, 0.2956, 0.6718, 0.2956, 0.5073, 0.285, 0.5073, 0.2751, 0.6718, 0.2751, 0.5073, 0.2666, 0.6718, 0.9015, 0.6718, 0.09825, 0.5073, 0.9015, 0.5073, 0.9015, 0.6718, 0.9015, 0.5073, 0.9121, 0.5073, 0.7344, 0.6718, 0.7344, 0.5073, 0.7259, 0.6718, 0.9305, 0.6718, 0.922, 0.5073, 0.9305, 0.5073, 0.7259, 0.6718, 0.7344, 0.5073, 0.7344, 0.6718, 0.9753, 0.4464, 0.9917, 0.3366, 0.9917, 0.4464, 0.9711, 0.4469, 0.9917, 0.3366, 0.9753, 0.4464, 0.9671, 0.4486, 0.9917, 0.3366, 0.9711, 0.4469, 0.9637, 0.4512, 0.9917, 0.3366, 0.9671, 0.4486, 0.7458, 0.3366, 0.9589, 0.4628, 0.9589, 0.5382, 0.7458, 0.3366, 0.9595, 0.4585, 0.9589, 0.4628, 0.7458, 0.3366, 0.9611, 0.4546, 0.9595, 0.4585, 0.7458, 0.3366, 0.9637, 0.4512, 0.9611, 0.4546, 0.7458, 0.3366, 0.9917, 0.3366, 0.9637, 0.4512, 0.9917, 0.6644, 0.9753, 0.5546, 0.9917, 0.5546, 0.9917, 0.6644, 0.9711, 0.554, 0.9753, 0.5546, 0.9917, 0.6644, 0.9671, 0.5524, 0.9711, 0.554, 0.9917, 0.6644, 0.9637, 0.5498, 0.9671, 0.5524, 0.7458, 0.6644, 0.9611, 0.5464, 0.9637, 0.5498, 0.7458, 0.6644, 0.9595, 0.5424, 0.9611, 0.5464, 0.7458, 0.6644, 0.9589, 0.5382, 0.9595, 0.5424, 0.7458, 0.6644, 0.7458, 0.3366, 0.9589, 0.5382, 0.7458, 0.6644, 0.9637, 0.5498, 0.9917, 0.6644, 0.4585, 0.4958, 0.4628, 0.4958, 0.4628, 0.4467, 0.4585, 0.4958, 0.4628, 0.4467, 0.4585, 0.4467, 0.4546, 0.4958, 0.4585, 0.4467, 0.4546, 0.4467, 0.4546, 0.4958, 0.4585, 0.4958, 0.4585, 0.4467, 0.4512, 0.4958, 0.4546, 0.4467, 0.4512, 0.4467, 0.4512, 0.4958, 0.4546, 0.4958, 0.4546, 0.4467, 0.9671, 0.4958, 0.9637, 0.4467, 0.9671, 0.4467, 0.9671, 0.4958, 0.9637, 0.4958, 0.9637, 0.4467, 0.9711, 0.4958, 0.9671, 0.4467, 0.9711, 0.4467, 0.9711, 0.4958, 0.9671, 0.4958, 0.9671, 0.4467, 0.9753, 0.4958, 0.9711, 0.4467, 0.9753, 0.4467, 0.9753, 0.4958, 0.9711, 0.4958, 0.9711, 0.4467, 0.5382, 0.4467, 0.4628, 0.4958, 0.5382, 0.4958, 0.5382, 0.4467, 0.4628, 0.4467, 0.4628, 0.4958, 0.9711, 0.4958, 0.9753, 0.4958, 0.9753, 0.4467, 0.9711, 0.4958, 0.9753, 0.4467, 0.9711, 0.4467, 0.9671, 0.4958, 0.9711, 0.4467, 0.9671, 0.4467, 0.9671, 0.4958, 0.9711, 0.4958, 0.9711, 0.4467, 0.9637, 0.4958, 0.9671, 0.4467, 0.9637, 0.4467, 0.9637, 0.4958, 0.9671, 0.4958, 0.9671, 0.4467, 0.5464, 0.4958, 0.5498, 0.4467, 0.5464, 0.4467, 0.5464, 0.4958, 0.5498, 0.4958, 0.5498, 0.4467, 0.5424, 0.4958, 0.5464, 0.4467, 0.5424, 0.4467, 0.5424, 0.4958, 0.5464, 0.4958, 0.5464, 0.4467, 0.5382, 0.4958, 0.5424, 0.4467, 0.5382, 0.4467, 0.5382, 0.4958, 0.5424, 0.4958, 0.5424, 0.4467, 0.9917, 0.4467, 0.9753, 0.4958, 0.9917, 0.4958, 0.9917, 0.4467, 0.9753, 0.4467, 0.9753, 0.4958, 0.6644, 0.4467, 0.5546, 0.4958, 0.6644, 0.4958, 0.6644, 0.4467, 0.5546, 0.4467, 0.5546, 0.4958, 0.9917, 0.4958, 0.7458, 0.4467, 0.9917, 0.4467, 0.9917, 0.4958, 0.7458, 0.4958, 0.7458, 0.4467, 0.6644, 0.4958, 0.3366, 0.4467, 0.6644, 0.4467, 0.6644, 0.4958, 0.3366, 0.4958, 0.3366, 0.4467, 0.9917, 0.4467, 0.7458, 0.4958, 0.9917, 0.4958, 0.9917, 0.4467, 0.7458, 0.4467, 0.7458, 0.4958, 0.4464, 0.4467, 0.3366, 0.4958, 0.4464, 0.4958, 0.4464, 0.4467, 0.3366, 0.4467, 0.3366, 0.4958, 0.9917, 0.4958, 0.9753, 0.4467, 0.9917, 0.4467, 0.9917, 0.4958, 0.9753, 0.4958, 0.9753, 0.4467, 0.9637, 0.4512, 0.9917, 0.3366, 0.7458, 0.3366, 0.9671, 0.4486, 0.9917, 0.3366, 0.9637, 0.4512, 0.9611, 0.4546, 0.9637, 0.4512, 0.7458, 0.3366, 0.9711, 0.4469, 0.9917, 0.3366, 0.9671, 0.4486, 0.9595, 0.4585, 0.9611, 0.4546, 0.7458, 0.3366, 0.9589, 0.4628, 0.9595, 0.4585, 0.7458, 0.3366, 0.9753, 0.4464, 0.9917, 0.3366, 0.9711, 0.4469, 0.9917, 0.4464, 0.9917, 0.3366, 0.9753, 0.4464, 0.9589, 0.5382, 0.7458, 0.3366, 0.7458, 0.6644, 0.9589, 0.5382, 0.9589, 0.4628, 0.7458, 0.3366, 0.9595, 0.5424, 0.9589, 0.5382, 0.7458, 0.6644, 0.9611, 0.5464, 0.9595, 0.5424, 0.7458, 0.6644, 0.9637, 0.5498, 0.9611, 0.5464, 0.7458, 0.6644, 0.9917, 0.6644, 0.9671, 0.5524, 0.9637, 0.5498, 0.9917, 0.6644, 0.9711, 0.554, 0.9671, 0.5524, 0.9917, 0.6644, 0.9753, 0.5546, 0.9711, 0.554, 0.9917, 0.6644, 0.9917, 0.5546, 0.9753, 0.5546, 0.9917, 0.6644, 0.9637, 0.5498, 0.7458, 0.6644, 0.03608, 0.4512, 0.00809, 0.3366, 0.254, 0.3366, 0.03268, 0.4486, 0.00809, 0.3366, 0.03608, 0.4512, 0.03868, 0.4546, 0.03608, 0.4512, 0.254, 0.3366, 0.04032, 0.4585, 0.03868, 0.4546, 0.254, 0.3366, 0.02873, 0.4469, 0.00809, 0.3366, 0.03268, 0.4486, 0.04088, 0.4628, 0.04032, 0.4585, 0.254, 0.3366, 0.02448, 0.4464, 0.00809, 0.3366, 0.02873, 0.4469, 0.00809, 0.4464, 0.00809, 0.3366, 0.02448, 0.4464, 0.04088, 0.5382, 0.254, 0.3366, 0.254, 0.6644, 0.04088, 0.5382, 0.04088, 0.4628, 0.254, 0.3366, 0.04032, 0.5424, 0.04088, 0.5382, 0.254, 0.6644, 0.03868, 0.5464, 0.04032, 0.5424, 0.254, 0.6644, 0.03608, 0.5498, 0.03868, 0.5464, 0.254, 0.6644, 0.00809, 0.6644, 0.03268, 0.5524, 0.03608, 0.5498, 0.00809, 0.6644, 0.02873, 0.554, 0.03268, 0.5524, 0.00809, 0.6644, 0.02448, 0.5546, 0.02873, 0.554, 0.00809, 0.6644, 0.00809, 0.5546, 0.02448, 0.5546, 0.00809, 0.6644, 0.03608, 0.5498, 0.254, 0.6644, 0.02448, 0.4958, 0.00809, 0.4467, 0.02448, 0.4467, 0.02448, 0.4958, 0.00809, 0.4958, 0.00809, 0.4467, 0.4464, 0.4958, 0.3366, 0.4958, 0.3366, 0.4467, 0.4464, 0.4958, 0.3366, 0.4467, 0.4464, 0.4467, 0.254, 0.4467, 0.00809, 0.4467, 0.00809, 0.4958, 0.254, 0.4467, 0.00809, 0.4958, 0.254, 0.4958, 0.6644, 0.4467, 0.3366, 0.4467, 0.3366, 0.4958, 0.6644, 0.4467, 0.3366, 0.4958, 0.6644, 0.4958, 0.254, 0.4958, 0.00809, 0.4467, 0.254, 0.4467, 0.254, 0.4958, 0.00809, 0.4958, 0.00809, 0.4467, 0.6644, 0.4958, 0.5546, 0.4467, 0.6644, 0.4467, 0.6644, 0.4958, 0.5546, 0.4958, 0.5546, 0.4467, 0.02448, 0.4467, 0.00809, 0.4467, 0.00809, 0.4958, 0.02448, 0.4467, 0.00809, 0.4958, 0.02448, 0.4958, 0.5424, 0.4958, 0.5382, 0.4958, 0.5382, 0.4467, 0.5424, 0.4958, 0.5382, 0.4467, 0.5424, 0.4467, 0.5464, 0.4958, 0.5424, 0.4467, 0.5464, 0.4467, 0.5464, 0.4958, 0.5424, 0.4958, 0.5424, 0.4467, 0.5498, 0.4958, 0.5464, 0.4467, 0.5498, 0.4467, 0.5498, 0.4958, 0.5464, 0.4958, 0.5464, 0.4467, 0.03268, 0.4958, 0.03608, 0.4467, 0.03268, 0.4467, 0.03268, 0.4958, 0.03608, 0.4958, 0.03608, 0.4467, 0.02873, 0.4958, 0.03268, 0.4467, 0.02873, 0.4467, 0.02873, 0.4958, 0.03268, 0.4958, 0.03268, 0.4467, 0.02448, 0.4958, 0.02873, 0.4467, 0.02448, 0.4467, 0.02448, 0.4958, 0.02873, 0.4958, 0.02873, 0.4467, 0.5382, 0.4958, 0.4628, 0.4467, 0.5382, 0.4467, 0.5382, 0.4958, 0.4628, 0.4958, 0.4628, 0.4467, 0.02448, 0.4958, 0.02448, 0.4467, 0.02873, 0.4467, 0.02873, 0.4958, 0.02873, 0.4467, 0.03268, 0.4467, 0.02873, 0.4958, 0.02448, 0.4958, 0.02873, 0.4467, 0.03268, 0.4958, 0.03268, 0.4467, 0.03608, 0.4467, 0.03268, 0.4958, 0.02873, 0.4958, 0.03268, 0.4467, 0.4512, 0.4958, 0.4512, 0.4467, 0.4546, 0.4467, 0.03608, 0.4958, 0.03268, 0.4958, 0.03608, 0.4467, 0.4546, 0.4958, 0.4546, 0.4467, 0.4585, 0.4467, 0.4546, 0.4958, 0.4512, 0.4958, 0.4546, 0.4467, 0.4585, 0.4958, 0.4585, 0.4467, 0.4628, 0.4467, 0.4585, 0.4958, 0.4546, 0.4958, 0.4585, 0.4467, 0.4628, 0.4958, 0.4585, 0.4958, 0.4628, 0.4467, 0.02448, 0.4464, 0.00809, 0.3366, 0.00809, 0.4464, 0.02873, 0.4469, 0.00809, 0.3366, 0.02448, 0.4464, 0.03268, 0.4486, 0.00809, 0.3366, 0.02873, 0.4469, 0.03608, 0.4512, 0.00809, 0.3366, 0.03268, 0.4486, 0.254, 0.3366, 0.04088, 0.4628, 0.04088, 0.5382, 0.254, 0.3366, 0.03608, 0.4512, 0.03868, 0.4546, 0.254, 0.3366, 0.03868, 0.4546, 0.04032, 0.4585, 0.254, 0.3366, 0.04032, 0.4585, 0.04088, 0.4628, 0.254, 0.3366, 0.00809, 0.3366, 0.03608, 0.4512, 0.00809, 0.6644, 0.03608, 0.5498, 0.03268, 0.5524, 0.00809, 0.6644, 0.03268, 0.5524, 0.02873, 0.554, 0.00809, 0.6644, 0.02873, 0.554, 0.02448, 0.5546, 0.00809, 0.6644, 0.02448, 0.5546, 0.00809, 0.5546, 0.254, 0.6644, 0.04088, 0.5382, 0.04032, 0.5424, 0.254, 0.6644, 0.04032, 0.5424, 0.03868, 0.5464, 0.254, 0.6644, 0.03868, 0.5464, 0.03608, 0.5498, 0.254, 0.6644, 0.03608, 0.5498, 0.00809, 0.6644, 0.254, 0.6644, 0.254, 0.3366, 0.04088, 0.5382, 0.2956, 0.5073, 0.2956, 0.6718, 0.285, 0.6718, 0.7054, 0.6718, 0.2956, 0.6718, 0.2956, 0.5073, 0.9504, 0.5721, 0.9974, 0.5721, 0.9986, 0.5691, 0.9505, 0.5691, 0.9505, 0.5691, 0.9986, 0.5691, 0.9996, 0.5669, 0.9507, 0.5669, 0.9507, 0.5049, 0.9996, 0.5049, 0.9999, 0.5025, 0.9507, 0.5025, 0.5661, 0.5025, 0.7464, 0.5025, 0.7458, 0.5049, 0.5668, 0.5049, 0.5668, 0.5049, 0.7458, 0.5049, 0.7442, 0.5067, 0.569, 0.5067, 0.001098, 0.569, 0.001145, 0.7442, 0.002396, 0.742, 0.002303, 0.5719, 0.04088, 0.5025, -0.0001064, 0.5025, 0.0002404, 0.5049, 0.04115, 0.5049, 0.04115, 0.2142, 0.0002404, 0.2552, 0.001188, 0.2567, 0.04188, 0.216, 0.04188, 0.216, 0.001188, 0.2567, 0.002482, 0.2588, 0.04288, 0.2184, 0.04288, 0.2184, 0.9569, 0.2184, 0.9579, 0.216, 0.04188, 0.216, 0.04188, 0.5067, 0.9579, 0.5067, 0.9586, 0.5049, 0.04115, 0.5049, 0.04115, 0.5049, 0.9586, 0.5049, 0.9589, 0.5025, 0.04088, 0.5025, 0.2546, 0.5025, 0.4349, 0.5025, 0.4341, 0.5049, 0.2552, 0.5049, 0.2552, 0.5049, 0.4341, 0.5049, 0.4319, 0.5067, 0.2567, 0.5067, 0.001188, 0.2567, 0.001143, 0.4319, 0.002392, 0.4288, 0.002482, 0.2588, 0.9974, 0.2589, 0.9975, 0.4291, 0.9987, 0.432, 0.9986, 0.2568, 0.2568, 0.5067, 0.432, 0.5067, 0.4341, 0.5049, 0.2552, 0.5049, 0.2552, 0.5049, 0.4341, 0.5049, 0.4349, 0.5025, 0.2546, 0.5025, 0.9507, 0.5025, 0.9999, 0.5025, 0.9996, 0.5049, 0.9506, 0.5049, 0.9506, 0.4341, 0.9996, 0.4341, 0.9987, 0.432, 0.9504, 0.432, 0.9504, 0.432, 0.9987, 0.432, 0.9975, 0.4291, 0.9502, 0.4291, 0.4291, 0.5073, 0.5721, 0.5073, 0.5691, 0.5067, 0.432, 0.5067, 0.432, 0.5067, 0.5691, 0.5067, 0.5669, 0.5049, 0.4341, 0.5049, 0.4341, 0.5049, 0.5669, 0.5049, 0.5661, 0.5025, 0.4349, 0.5025, 0.9974, 0.5721, 0.9973, 0.7421, 0.9986, 0.7443, 0.9986, 0.5691, 0.5691, 0.5067, 0.7443, 0.5067, 0.7458, 0.5049, 0.5669, 0.5049, 0.5669, 0.5049, 0.7458, 0.5049, 0.7464, 0.5025, 0.5661, 0.5025, 0.9973, 0.7421, 0.9569, 0.7825, 0.9579, 0.7849, 0.9986, 0.7443, 0.9986, 0.7443, 0.9579, 0.7849, 0.9586, 0.7867, 0.9995, 0.7458, 0.9995, 0.5049, 0.9586, 0.5049, 0.9589, 0.5025, 0.9999, 0.5025, 0.04088, 0.5025, 0.9589, 0.5025, 0.9586, 0.5049, 0.04115, 0.5049, 0.04115, 0.5049, 0.9586, 0.5049, 0.9579, 0.5067, 0.04188, 0.5067, 0.04188, 0.7849, 0.9579, 0.7849, 0.9569, 0.7825, 0.04288, 0.7825, 0.04288, 0.7825, 0.002396, 0.742, 0.001145, 0.7442, 0.04188, 0.7849, 0.04188, 0.7849, 0.001145, 0.7442, 0.0002289, 0.7458, 0.04115, 0.7867, 0.04115, 0.5049, 0.0002289, 0.5049, -0.0001064, 0.5025, 0.04088, 0.5025, 0.002303, 0.5719, 0.0496, 0.5719, 0.04934, 0.569, 0.001098, 0.569, 0.001098, 0.569, 0.04934, 0.569, 0.04914, 0.5668, 0.0002164, 0.5668, 0.0002164, 0.5049, 0.04914, 0.5049, 0.04907, 0.5025, -0.0001064, 0.5025, 0.5719, 0.5073, 0.4289, 0.5073, 0.4319, 0.5067, 0.569, 0.5067, 0.569, 0.5067, 0.4319, 0.5067, 0.4341, 0.5049, 0.5668, 0.5049, 0.5668, 0.5049, 0.4341, 0.5049, 0.4349, 0.5025, 0.5661, 0.5025, -0.0001064, 0.5025, 0.04907, 0.5025, 0.04912, 0.5049, 0.0002283, 0.5049, 0.0002283, 0.4341, 0.04912, 0.4341, 0.04925, 0.4319, 0.001143, 0.4319, 0.001143, 0.4319, 0.04925, 0.4319, 0.04943, 0.4289, 0.002392, 0.4288, 0.9569, 0.2184, 0.9974, 0.2589, 0.9986, 0.2568, 0.9579, 0.216, 0.9579, 0.216, 0.9986, 0.2568, 0.9996, 0.2552, 0.9586, 0.2142, 0.9586, 0.5049, 0.9996, 0.5049, 0.9999, 0.5025, 0.9589, 0.5025, 0.5661, 0.4499, 0.4349, 0.4499, 0.4349, 0.5025, 0.2666, 0.6718, 0.2751, 0.6718, 0.275, 0.674, 0.2667, 0.674, 0.06922, 0.2667, 0.06281, 0.275, 0.06469, 0.2762, 0.07085, 0.2682, 0.2751, 0.6718, 0.285, 0.6718, 0.2849, 0.674, 0.2752, 0.674, 0.06273, 0.2752, 0.0587, 0.2849, 0.06082, 0.2855, 0.06469, 0.2762, 0.07776, 0.6718, 0.06927, 0.6718, 0.06934, 0.674, 0.07769, 0.674, 0.07769, 0.2601, 0.06934, 0.2665, 0.07085, 0.2682, 0.07888, 0.262, 0.08765, 0.6718, 0.07776, 0.6718, 0.07784, 0.674, 0.08757, 0.674, 0.08757, 0.256, 0.07784, 0.26, 0.07888, 0.262, 0.08822, 0.2581, 0.2956, 0.6718, 0.285, 0.6718, 0.285, 0.674, 0.2955, 0.674, 0.9425, 0.2955, 0.9411, 0.285, 0.939, 0.2855, 0.9403, 0.2957, 0.7344, 0.6718, 0.7259, 0.6718, 0.726, 0.674, 0.7343, 0.674, 0.9306, 0.7343, 0.937, 0.726, 0.9351, 0.7248, 0.9289, 0.7328, 0.07776, 0.6718, 0.08765, 0.6718, 0.08757, 0.674, 0.07784, 0.674, 0.07784, 0.7409, 0.08757, 0.745, 0.08822, 0.7428, 0.07888, 0.739, 0.9015, 0.6718, 0.09825, 0.6718, 0.0983, 0.674, 0.9015, 0.674, 0.9015, 0.2546, 0.0983, 0.2546, 0.0984, 0.2568, 0.9014, 0.2568, 0.922, 0.6718, 0.9121, 0.6718, 0.9122, 0.674, 0.9219, 0.674, 0.9219, 0.26, 0.9122, 0.256, 0.9116, 0.2581, 0.9209, 0.262, 0.7054, 0.6718, 0.716, 0.6718, 0.7159, 0.674, 0.7054, 0.674, 0.05728, 0.7054, 0.05866, 0.7159, 0.06082, 0.7154, 0.05948, 0.7053, 0.9121, 0.6718, 0.922, 0.6718, 0.9219, 0.674, 0.9122, 0.674, 0.9122, 0.745, 0.9219, 0.7409, 0.9209, 0.739, 0.9116, 0.7428, 0.9121, 0.6718, 0.9015, 0.6718, 0.9016, 0.674, 0.9121, 0.674, 0.9121, 0.256, 0.9016, 0.2546, 0.9014, 0.2568, 0.9116, 0.2581, 0.2956, 0.6718, 0.7054, 0.6718, 0.7054, 0.674, 0.2956, 0.674, 0.05727, 0.2956, 0.05727, 0.7054, 0.05948, 0.7053, 0.05948, 0.2957, 0.09825, 0.6718, 0.08765, 0.6718, 0.08773, 0.674, 0.09821, 0.674, 0.09821, 0.2546, 0.08773, 0.256, 0.08822, 0.2581, 0.0984, 0.2568, 0.285, 0.6718, 0.2956, 0.6718, 0.2955, 0.674, 0.285, 0.674, 0.05866, 0.285, 0.05728, 0.2955, 0.05948, 0.2957, 0.06082, 0.2855, 0.2751, 0.6718, 0.2666, 0.6718, 0.2667, 0.674, 0.275, 0.674, 0.937, 0.275, 0.9306, 0.2667, 0.9289, 0.2682, 0.9351, 0.2762, 0.9305, 0.6718, 0.922, 0.6718, 0.9221, 0.674, 0.9304, 0.674, 0.9304, 0.2665, 0.9221, 0.2601, 0.9209, 0.262, 0.9289, 0.2682, 0.285, 0.6718, 0.2751, 0.6718, 0.2752, 0.674, 0.2849, 0.674, 0.9411, 0.2849, 0.9371, 0.2752, 0.9351, 0.2762, 0.939, 0.2855, 0.7054, 0.6718, 0.2956, 0.6718, 0.2956, 0.674, 0.7054, 0.674, 0.9425, 0.7054, 0.9425, 0.2956, 0.9403, 0.2957, 0.9403, 0.7053, 0.922, 0.6718, 0.9305, 0.6718, 0.9304, 0.674, 0.9221, 0.674, 0.9221, 0.7408, 0.9304, 0.7344, 0.9289, 0.7328, 0.9209, 0.739, 0.716, 0.6718, 0.7054, 0.6718, 0.7054, 0.674, 0.7159, 0.674, 0.9411, 0.7159, 0.9425, 0.7054, 0.9403, 0.7053, 0.939, 0.7154, 0.7259, 0.6718, 0.716, 0.6718, 0.7161, 0.674, 0.7258, 0.674, 0.9371, 0.7258, 0.9411, 0.7161, 0.939, 0.7154, 0.9351, 0.7248, 0.9015, 0.6718, 0.9121, 0.6718, 0.9121, 0.674, 0.9016, 0.674, 0.9016, 0.7464, 0.9121, 0.745, 0.9116, 0.7428, 0.9014, 0.7442, 0.09825, 0.6718, 0.9015, 0.6718, 0.9015, 0.674, 0.0983, 0.674, 0.0983, 0.7464, 0.9015, 0.7464, 0.9014, 0.7442, 0.0984, 0.7442, 0.7259, 0.6718, 0.7344, 0.6718, 0.7343, 0.674, 0.726, 0.674, 0.06281, 0.726, 0.06922, 0.7343, 0.07085, 0.7328, 0.06469, 0.7248, 0.08765, 0.6718, 0.09825, 0.6718, 0.09821, 0.674, 0.08773, 0.674, 0.08773, 0.745, 0.09821, 0.7464, 0.0984, 0.7442, 0.08822, 0.7428, 0.06927, 0.6718, 0.07776, 0.6718, 0.07769, 0.674, 0.06934, 0.674, 0.06934, 0.7344, 0.07769, 0.7408, 0.07888, 0.739, 0.07085, 0.7328, 0.716, 0.6718, 0.7259, 0.6718, 0.7258, 0.674, 0.7161, 0.674, 0.0587, 0.7161, 0.06273, 0.7258, 0.06469, 0.7248, 0.06082, 0.7154, 0.07085, 0.2682, 0.06469, 0.2762, 0.06082, 0.2855, 0.05948, 0.2957, 0.05948, 0.7053, 0.06082, 0.7154, 0.06469, 0.7248, 0.07085, 0.7328, 0.07888, 0.739, 0.08822, 0.7428, 0.0984, 0.7442, 0.9014, 0.7442, 0.9116, 0.7428, 0.9209, 0.739, 0.9289, 0.7328, 0.9351, 0.7248, 0.939, 0.7154, 0.9403, 0.7053, 0.9403, 0.2957, 0.939, 0.2855, 0.9351, 0.2762, 0.9289, 0.2682, 0.9209, 0.262, 0.9116, 0.2581, 0.9014, 0.2568, 0.0984, 0.2568, 0.08822, 0.2581, 0.07888, 0.262])
me_shape_9_indexedfaceset_006.materials.append(mat_plastic_matte_black)
me_shape_9_indexedfaceset_006.materials.append(mat_metal_goldpins_1)
me_shape_9_indexedfaceset_006.update()
me_shape_9_indexedfaceset_006.normals_split_custom_set([tuple(v) for v in zip(*[iter([1.044e-10, 0.0, 1.0, 1.903e-09, 0.0, 1.0, 0.0, 0.0, 1.0, 1.044e-10, 0.0, 1.0, 7.491e-10, 0.0, 1.0, 1.903e-09, 0.0, 1.0, 0.0, 0.0, 1.0, 0.0, 0.0, 1.0, 0.0, 0.0, 1.0, 0.0, 0.0, 1.0, 0.0, 0.0, 1.0, 0.0, 0.0, 1.0, -1.044e-10, 0.0, 1.0, -7.49e-10, 0.0, 1.0, 7.491e-10, 0.0, 1.0, -1.044e-10, 0.0, 1.0, -1.903e-09, 0.0, 1.0, -7.49e-10, 0.0, 1.0, -1.044e-10, 0.0, 1.0, 7.491e-10, 0.0, 1.0, 1.044e-10, 0.0, 1.0, 0.0, 0.0, 1.0, -1.903e-09, 0.0, 1.0, -1.044e-10, 0.0, 1.0, 0.0, 0.0, 1.0, 1.044e-10, 0.0, 1.0, 0.0, 0.0, 1.0, 0.0, 0.0, 1.0, -1.044e-10, 0.0, 1.0, 1.044e-10, 0.0, 1.0, 0.0, 0.0, 1.0, 0.0, 0.0, 1.0, 0.0, 0.0, 1.0, 0.0, 0.0, 1.0, 0.0, 0.0, 1.0, 0.0, 0.0, 1.0, 0.0, 0.0, 1.0, 0.0, 0.0, 1.0, 0.0, 0.0, 1.0, 0.0, 0.0, 1.0, 0.0, 0.0, 1.0, 0.0, 0.0, 1.0, -0.2371, 0.03973, -0.9707, -0.05764, 0.1391, -0.9886, 0.0, 0.0, -1.0, -1.0, 0.0, 0.0, -0.9981, 1.584e-05, -0.062, -0.9982, 1.533e-05, -0.06003, -0.2102, -0.07044, -0.9751, 5.27e-08, 0.0, -1.0, -3.143e-05, -0.05226, -0.9986, 0.9981, 1.485e-05, -0.06186, 1.0, 0.0, 0.0, 1.0, 0.0, 0.0, 7.521e-09, 0.0, -1.0, -3.143e-05, -0.05226, -0.9986, 5.27e-08, 0.0, -1.0, -1.0, 0.0, 0.0, -0.9999, 4.802e-05, -0.0133, -0.9999, 4.815e-05, -0.01334, 0.0, 1.0, 0.0, 0.0, 1.0, 0.0, -1.775e-05, 0.9868, -0.1617, -1.0, 0.0, 0.0, -1.0, 0.0, 0.0, -0.9981, -1.485e-05, -0.06186, -1.0, 0.0, 0.0, -0.9981, -1.485e-05, -0.06186, -0.9979, -1.543e-05, -0.0643, -0.2304, -0.04034, -0.9722, -0.2041, 0.06781, -0.9766, 7.521e-09, 0.0, -1.0, -0.7008, -0.7008, -0.1331, -0.7015, -0.7015, -0.1259, -0.7071, -0.7071, 0.0, -0.05764, -0.1391, -0.9886, -0.2304, -0.04034, -0.9722, -1.023e-07, 0.0, -1.0, -0.05764, -0.1391, -0.9886, 9.496e-09, 0.0, -1.0, 0.0, 0.0, -1.0, 0.7015, -0.7015, -0.1259, 0.7071, -0.7071, 0.0, 0.7071, -0.7071, 0.0, 0.7015, -0.7015, -0.1259, 0.7008, -0.7008, -0.1334, 0.7071, -0.7071, 0.0, 0.05764, -0.1391, -0.9886, 3.194e-07, 0.0, -1.0, 1.401e-08, 0.0, -1.0, 0.9981, -1.584e-05, -0.062, 0.9982, -1.533e-05, -0.06003, 1.0, 0.0, 0.0, 0.0, 1.0, 0.0, 0.0, 1.0, 0.0, 2.469e-05, 0.9889, -0.1488, 0.0, 1.0, 0.0, 2.469e-05, 0.9889, -0.1488, 2.599e-05, 0.9877, -0.1567, -3.672e-08, 0.0, -1.0, 3.14e-05, 0.05226, -0.9986, 0.2102, 0.07044, -0.9751, 0.9999, -4.802e-05, -0.0133, 0.9999, -4.815e-05, -0.01334, 1.0, 0.0, 0.0, 2.004e-08, 0.0, -1.0, 2.298e-05, -0.05122, -0.9987, 3.14e-05, 0.05226, -0.9986, 1.776e-05, -0.9868, -0.1617, 1.689e-05, -0.9881, -0.1538, 0.0, -1.0, 0.0, 2.298e-05, -0.05122, -0.9987, 2.004e-08, 0.0, -1.0, 0.2041, -0.06781, -0.9766, 0.7071, 0.7071, 0.0, 0.7071, 0.7071, 0.0, 0.7008, 0.7008, -0.1331, 0.0, 1.0, 0.0, 0.0, 1.0, 0.0, 0.0, 0.992, -0.1259, 2.004e-08, 0.0, -1.0, 1.095e-07, 0.0, -1.0, 0.2304, 0.04034, -0.9722, -0.05764, 0.1391, -0.9886, 0.05763, 0.1391, -0.9886, 0.0, 0.0, -1.0, 0.7071, 0.7071, 0.0, 0.7008, 0.7008, -0.1331, 0.7015, 0.7015, -0.1259, -2.498e-07, 0.0, -1.0, -0.05764, 0.1391, -0.9886, 2.978e-08, 0.0, -1.0, -1.0, 0.0, 0.0, -1.0, 0.0, 0.0, -0.9981, 1.584e-05, -0.062, 0.0, 1.0, 0.0, 0.0, 0.992, -0.1259, 0.0, 0.992, -0.1259, 0.2041, -0.06781, -0.9766, 2.004e-08, 0.0, -1.0, 0.2304, 0.04034, -0.9722, 7.345e-08, 0.0, -1.0, 0.0, 0.0, -1.0, 0.05763, 0.1391, -0.9886, 0.9981, 1.485e-05, -0.06186, 0.9979, 1.543e-05, -0.0643, 1.0, 0.0, 0.0, 0.0, 0.0, -1.0, 0.05763, 0.1391, -0.9886, 0.0, 0.0, -1.0, 0.0, 0.0, -1.0, 0.05763, 0.1391, -0.9886, 0.0, 0.0, -1.0, 0.0, 0.0, -1.0, -0.05764, 0.1391, -0.9886, -2.318e-07, 0.0, -1.0, 1.095e-07, 0.0, -1.0, 7.345e-08, 0.0, -1.0, 0.2304, 0.04034, -0.9722, -0.7015, 0.7015, -0.1259, -0.7008, 0.7008, -0.1334, -0.7071, 0.7071, 0.0, 1.0, 0.0, 0.0, 0.9982, -1.533e-05, -0.06003, 1.0, 0.0, 0.0, 1.401e-08, 0.0, -1.0, 0.0, 0.0, -1.0, 0.2371, -0.03973, -0.9707, 0.9999, -4.802e-05, -0.0133, 1.0, 0.0, 0.0, 1.0, 0.0, 0.0, 0.0, 0.0, -1.0, -3.672e-08, 0.0, -1.0, 0.2371, -0.03973, -0.9707, 0.05764, -0.1391, -0.9886, 2.498e-07, 0.0, -1.0, 3.194e-07, 0.0, -1.0, 0.05764, -0.1391, -0.9886, 1.401e-08, 0.0, -1.0, 0.2371, -0.03973, -0.9707, 0.0, 0.0, -1.0, 2.498e-07, 0.0, -1.0, 0.05764, -0.1391, -0.9886, 0.0, 0.0, -1.0, 0.0, 0.0, -1.0, 0.05764, -0.1391, -0.9886, -3.672e-08, 0.0, -1.0, 0.2102, 0.07044, -0.9751, 0.2371, -0.03973, -0.9707, -0.7015, 0.7015, -0.1259, -0.7071, 0.7071, 0.0, -0.7071, 0.7071, 0.0, -2.469e-05, -0.9889, -0.1488, 0.0, -1.0, 0.0, 0.0, -1.0, 0.0, 0.0, 0.0, -1.0, 0.05763, 0.1391, -0.9886, 0.0, 0.0, -1.0, -2.318e-07, 0.0, -1.0, -0.05764, 0.1391, -0.9886, -2.498e-07, 0.0, -1.0, -0.05764, 0.1391, -0.9886, 0.0, 0.0, -1.0, 9.496e-09, 0.0, -1.0, -0.05764, 0.1391, -0.9886, 9.496e-09, 0.0, -1.0, 2.978e-08, 0.0, -1.0, -0.2102, -0.07044, -0.9751, -0.2371, 0.03973, -0.9707, 5.27e-08, 0.0, -1.0, -0.2371, 0.03973, -0.9707, 0.0, 0.0, -1.0, 7.017e-08, 0.0, -1.0, 7.345e-08, 0.0, -1.0, 0.05763, 0.1391, -0.9886, 0.2304, 0.04034, -0.9722, -0.2371, 0.03973, -0.9707, 7.017e-08, 0.0, -1.0, 5.27e-08, 0.0, -1.0, 7.521e-09, 0.0, -1.0, -0.2041, 0.06781, -0.9766, -2.301e-05, 0.05122, -0.9987, 0.0, 1.0, 0.0, -1.775e-05, 0.9868, -0.1617, -1.688e-05, 0.9881, -0.1538, -0.7008, -0.7008, -0.1331, -0.7071, -0.7071, 0.0, -0.7071, -0.7071, 0.0, -0.2304, -0.04034, -0.9722, 7.521e-09, 0.0, -1.0, -3.917e-08, 0.0, -1.0, 0.0, -0.992, -0.1259, 0.0, -1.0, 0.0, 0.0, -1.0, 0.0, -0.05764, -0.1391, -0.9886, -1.695e-07, 0.0, -1.0, 7.645e-08, 0.0, -1.0, -0.05764, -0.1391, -0.9886, -3.194e-07, 0.0, -1.0, -1.695e-07, 0.0, -1.0, -0.05764, -0.1391, -0.9886, 0.0, 0.0, -1.0, 0.05764, -0.1391, -0.9886, -0.2304, -0.04034, -0.9722, -3.917e-08, 0.0, -1.0, -1.023e-07, 0.0, -1.0, 0.0, -0.992, -0.1259, 0.0, -0.992, -0.1259, 0.0, -1.0, 0.0, -0.05764, -0.1391, -0.9886, -1.023e-07, 0.0, -1.0, -3.194e-07, 0.0, -1.0, -0.05764, -0.1391, -0.9886, 7.645e-08, 0.0, -1.0, 9.496e-09, 0.0, -1.0, 1.776e-05, -0.9868, -0.1617, 0.0, -1.0, 0.0, 0.0, -1.0, 0.0, 2.004e-08, 0.0, -1.0, 3.14e-05, 0.05226, -0.9986, -3.672e-08, 0.0, -1.0, 7.521e-09, 0.0, -1.0, -2.301e-05, 0.05122, -0.9987, -3.143e-05, -0.05226, -0.9986, -2.469e-05, -0.9889, -0.1488, -2.599e-05, -0.9877, -0.1567, 0.0, -1.0, 0.0, 0.7071, -0.7071, 0.0, 0.7071, -0.7071, 0.0, 0.5, -0.866, 0.0, 0.2588, 0.9659, 0.0, 0.0654, 0.9979, 0.0, 0.0654, 0.9979, 0.0, 0.866, 0.5, 0.0, 0.866, 0.5, 0.0, 0.7071, 0.7071, 0.0, 0.5, 0.866, 0.0, 0.2588, 0.9659, 0.0, 0.2588, 0.9659, 0.0, 0.7071, 0.7071, 0.0, 0.5, 0.866, 0.0, 0.5, 0.866, 0.0, 0.9979, 0.06541, 0.0, 0.9659, 0.2588, 0.0, 0.9659, 0.2588, 0.0, -0.9979, 0.06541, 0.0, -0.9659, 0.2588, 0.0, -0.9659, 0.2588, 0.0, -0.2588, 0.9659, 0.0, -0.2588, 0.9659, 0.0, -0.0654, 0.9979, 0.0, -0.5, 0.866, 0.0, -0.5, 0.866, 0.0, -0.2588, 0.9659, 0.0, -0.2588, -0.9659, 0.0, -0.2588, -0.9659, 0.0, -0.5, -0.866, 0.0, -0.866, 0.5, 0.0, -0.9659, 0.2588, 0.0, -0.866, 0.5, 0.0, -0.2588, -0.9659, 0.0, -0.5, -0.866, 0.0, -0.5, -0.866, 0.0, -0.2588, 0.9659, 0.0, -0.5, 0.866, 0.0, -0.2588, 0.9659, 0.0, -0.0654, -0.9979, 0.0, -0.2588, -0.9659, 0.0, -0.2588, -0.9659, 0.0, -0.5, 0.866, 0.0, -0.7071, 0.7071, 0.0, -0.5, 0.866, 0.0, -0.7071, 0.7071, 0.0, -0.7071, 0.7071, 0.0, -0.5, 0.866, 0.0, -0.9659, 0.2588, 0.0, -0.9659, 0.2588, 0.0, -0.866, 0.5, 0.0, -0.9979, -0.0654, 0.0, -0.9979, 0.0654, 0.0, -0.9979, 0.06541, 0.0, -0.9979, -0.0654, 0.0, -0.9979, 0.06541, 0.0, -0.9979, -0.0654, 0.0, -0.9979, -0.0654, 0.0, -0.9659, -0.2588, 0.0, -0.9979, -0.0654, 0.0, -0.866, -0.5, 0.0, -0.7071, -0.7071, 0.0, -0.866, -0.5, 0.0, -0.5, -0.866, 0.0, -0.5, -0.866, 0.0, -0.7071, -0.7071, 0.0, -0.866, -0.5, 0.0, -0.866, -0.5, 0.0, -0.9659, -0.2588, 0.0, 0.9979, -0.06541, 0.0, 0.9659, -0.2588, 0.0, 0.9659, -0.2588, 0.0, -0.9659, -0.2588, 0.0, -0.866, -0.5, 0.0, -0.9659, -0.2588, 0.0, -0.0654, -0.9979, 0.0, 0.0654, -0.9979, 0.0, 0.0654, -0.9979, 0.0, -0.0654, 0.9979, 0.0, 0.0654, 0.9979, 0.0, 0.0654, 0.9979, 0.0, 0.2588, -0.9659, 0.0, 0.2588, -0.9659, 0.0, 0.0654, -0.9979, 0.0, 0.2588, -0.9659, 0.0, 0.0654, -0.9979, 0.0, 0.0654, -0.9979, 0.0, 0.5, -0.866, 0.0, 0.5, -0.866, 0.0, 0.2588, -0.9659, 0.0, 0.866, -0.5, 0.0, 0.866, -0.5, 0.0, 0.7071, -0.7071, 0.0, 0.5, -0.866, 0.0, 0.2588, -0.9659, 0.0, 0.2588, -0.9659, 0.0, 0.9659, -0.2588, 0.0, 0.9659, -0.2588, 0.0, 0.866, -0.5, 0.0, 0.9979, -0.06541, 0.0, 0.9979, 0.06541, 0.0, 0.9979, -0.0654, 0.0, 0.7071, 0.7071, 0.0, 0.7071, 0.7071, 0.0, 0.5, 0.866, 0.0, 0.9659, 0.2588, 0.0, 0.9659, 0.2588, 0.0, 0.866, 0.5, 0.0, 0.866, 0.5, 0.0, 0.7071, 0.7071, 0.0, 0.7071, 0.7071, 0.0, 0.9659, 0.2588, 0.0, 0.866, 0.5, 0.0, 0.866, 0.5, 0.0, 0.9659, -0.2588, 0.0, 0.866, -0.5, 0.0, 0.866, -0.5, 0.0, -0.0654, 0.9979, 0.0, 0.0654, 0.9979, 0.0, -0.0654, 0.9979, 0.0, 0.7071, -0.7071, 0.0, 0.5, -0.866, 0.0, 0.5, -0.866, 0.0, 0.2588, 0.9659, 0.0, 0.2588, 0.9659, 0.0, 0.0654, 0.9979, 0.0, 0.5, 0.866, 0.0, 0.5, 0.866, 0.0, 0.2588, 0.9659, 0.0, 0.9979, -0.06541, 0.0, 0.9979, -0.0654, 0.0, 0.9659, -0.2588, 0.0, -0.0654, 0.9979, 0.0, -0.2588, 0.9659, 0.0, -0.0654, 0.9979, 0.0, -0.9659, -0.2588, 0.0, -0.9659, -0.2588, 0.0, -0.9979, -0.0654, 0.0, -0.7071, 0.7071, 0.0, -0.866, 0.5, 0.0, -0.7071, 0.7071, 0.0, -0.9979, 0.06541, 0.0, -0.9979, 0.0654, 0.0, -0.9659, 0.2588, 0.0, -0.866, 0.5, 0.0, -0.866, 0.5, 0.0, -0.7071, 0.7071, 0.0, -0.0654, -0.9979, 0.0, 0.0654, -0.9979, 0.0, -0.0654, -0.9979, 0.0, -0.0654, -0.9979, 0.0, -0.0654, -0.9979, 0.0, -0.2588, -0.9659, 0.0, -0.7071, -0.7071, 0.0, -0.7071, -0.7071, 0.0, -0.866, -0.5, 0.0, -0.7071, -0.7071, 0.0, -0.5, -0.866, 0.0, -0.7071, -0.7071, 0.0, 0.866, -0.5, 0.0, 0.7071, -0.7071, 0.0, 0.7071, -0.7071, 0.0, 0.0, 0.0, 1.0, 0.0, 0.0, 1.0, 0.0, 0.0, 1.0, 0.0, 0.0, 1.0, 0.0, 0.0, 1.0, 0.0, 0.0, 1.0, 0.0, 0.0, 1.0, 0.0, 0.0, 1.0, 0.0, 0.0, 1.0, 0.0, 0.0, 1.0, 0.0, 0.0, 1.0, 0.0, 0.0, 1.0, 0.0, 0.0, 1.0, 0.0, 0.0, 1.0, 0.0, 0.0, 1.0, 0.0, 0.0, 1.0, 0.0, 0.0, 1.0, 0.0, 0.0, 1.0, 0.0, 0.0, 1.0, 0.0, 0.0, 1.0, 0.0, 0.0, 1.0, 0.0, 0.0, 1.0, 0.0, 0.0, 1.0, 0.0, 0.0, 1.0, 0.0, 0.0, 1.0, 0.0, 0.0, 1.0, 0.0, 0.0, 1.0, 0.0, 0.0, 1.0, 0.0, 0.0, 1.0, 0.0, 0.0, 1.0, 0.0, 0.0, 1.0, 0.0, 0.0, 1.0, 0.0, 0.0, 1.0, 0.0, 0.0, 1.0, 0.0, 0.0, 1.0, 0.0, 0.0, 1.0, 0.0, 0.0, 1.0, 0.0, 0.0, 1.0, 0.0, 0.0, 1.0, 0.0, 0.0, 1.0, 0.0, 0.0, 1.0, 0.0, 0.0, 1.0, 0.0, 0.0, 1.0, 0.0, 0.0, 1.0, 0.0, 0.0, 1.0, 0.0, 0.0, 1.0, 0.0, 0.0, 1.0, 0.0, 0.0, 1.0, 0.0, 0.0, 1.0, 0.0, 0.0, 1.0, 0.0, 0.0, 1.0, 0.0, 0.0, 1.0, 0.0, 0.0, 1.0, 0.0, 0.0, 1.0, -0.9659, -0.2588, 0.0, -0.9979, -0.06541, 0.0, -0.9979, -0.06541, 0.0, -0.9659, -0.2588, 0.0, -0.9979, -0.06541, 0.0, -0.9659, -0.2588, 0.0, -0.866, -0.5, 0.0, -0.9659, -0.2588, 0.0, -0.866, -0.5, 0.0, -0.866, -0.5, 0.0, -0.9659, -0.2588, 0.0, -0.9659, -0.2588, 0.0, -0.7071, -0.7071, 0.0, -0.866, -0.5, 0.0, -0.7071, -0.7071, 0.0, -0.7071, -0.7071, 0.0, -0.866, -0.5, 0.0, -0.866, -0.5, 0.0, -0.5, -0.866, 0.0, -0.7071, -0.7071, 0.0, -0.5, -0.866, 0.0, -0.5, -0.866, 0.0, -0.7071, -0.7071, 0.0, -0.7071, -0.7071, 0.0, -0.2588, -0.9659, 0.0, -0.5, -0.866, 0.0, -0.2588, -0.9659, 0.0, -0.2588, -0.9659, 0.0, -0.5, -0.866, 0.0, -0.5, -0.866, 0.0, -0.0654, -0.9979, 0.0, -0.2588, -0.9659, 0.0, -0.0654, -0.9979, 0.0, -0.0654, -0.9979, 0.0, -0.2588, -0.9659, 0.0, -0.2588, -0.9659, 0.0, -0.9979, 0.06541, 0.0, -0.9979, -0.06541, 0.0, -0.9979, 0.06541, 0.0, -0.9979, 0.06541, 0.0, -0.9979, -0.06541, 0.0, -0.9979, -0.06541, 0.0, -0.2588, 0.9659, 0.0, -0.0654, 0.9979, 0.0, -0.0654, 0.9979, 0.0, -0.2588, 0.9659, 0.0, -0.0654, 0.9979, 0.0, -0.2588, 0.9659, 0.0, -0.5, 0.866, 0.0, -0.2588, 0.9659, 0.0, -0.5, 0.866, 0.0, -0.5, 0.866, 0.0, -0.2588, 0.9659, 0.0, -0.2588, 0.9659, 0.0, -0.7071, 0.7071, 0.0, -0.5, 0.866, 0.0, -0.7071, 0.7071, 0.0, -0.7071, 0.7071, 0.0, -0.5, 0.866, 0.0, -0.5, 0.866, 0.0, -0.866, 0.5, 0.0, -0.7071, 0.7071, 0.0, -0.866, 0.5, 0.0, -0.866, 0.5, 0.0, -0.7071, 0.7071, 0.0, -0.7071, 0.7071, 0.0, -0.9659, 0.2588, 0.0, -0.866, 0.5, 0.0, -0.9659, 0.2588, 0.0, -0.9659, 0.2588, 0.0, -0.866, 0.5, 0.0, -0.866, 0.5, 0.0, -0.9979, 0.06541, 0.0, -0.9659, 0.2588, 0.0, -0.9979, 0.06541, 0.0, -0.9979, 0.06541, 0.0, -0.9659, 0.2588, 0.0, -0.9659, 0.2588, 0.0, 0.0, 1.0, 0.0, -0.0654, 0.9979, 0.0, 0.0, 1.0, 0.0, 0.0, 1.0, 0.0, -0.0654, 0.9979, 0.0, -0.0654, 0.9979, 0.0, -1.0, 0.0, 0.0, -1.0, 0.0, 0.0, -1.0, 0.0, 0.0, -1.0, 0.0, 0.0, -1.0, 0.0, 0.0, -1.0, 0.0, 0.0, 0.0, -1.0, 0.0, 0.0, -1.0, 0.0, 0.0, -1.0, 0.0, 0.0, -1.0, 0.0, 0.0, -1.0, 0.0, 0.0, -1.0, 0.0, 1.0, 0.0, 0.0, 1.0, 0.0, 0.0, 1.0, 0.0, 0.0, 1.0, 0.0, 0.0, 1.0, 0.0, 0.0, 1.0, 0.0, 0.0, 0.0, 1.0, 0.0, 0.0, 1.0, 0.0, 0.0, 1.0, 0.0, 0.0, 1.0, 0.0, 0.0, 1.0, 0.0, 0.0, 1.0, 0.0, -1.0, 0.0, 0.0, -1.0, 0.0, 0.0, -1.0, 0.0, 0.0, -1.0, 0.0, 0.0, -1.0, 0.0, 0.0, -1.0, 0.0, 0.0, 0.0, -1.0, 0.0, -0.0654, -0.9979, 0.0, 0.0, -1.0, 0.0, 0.0, -1.0, 0.0, -0.0654, -0.9979, 0.0, -0.0654, -0.9979, 0.0, 0.0, 0.0, -1.0, 0.0, 0.0, -1.0, 2.076e-09, 0.0, -1.0, 0.0, 0.0, -1.0, 0.0, 0.0, -1.0, 0.0, 0.0, -1.0, 0.0, 0.0, -1.0, 0.0, 0.0, -1.0, 2.076e-09, 0.0, -1.0, 0.0, 0.0, -1.0, 0.0, 0.0, -1.0, 0.0, 0.0, -1.0, 7.627e-07, 0.0, -1.0, 0.0, 0.0, -1.0, 2.076e-09, 0.0, -1.0, 4.209e-07, 0.0, -1.0, 7.627e-07, 0.0, -1.0, 2.076e-09, 0.0, -1.0, 0.0, 0.0, -1.0, 0.0, 0.0, -1.0, 0.0, 0.0, -1.0, 0.0, 0.0, -1.0, 0.0, 0.0, -1.0, 0.0, 0.0, -1.0, 4.526e-07, 0.0, -1.0, 2.076e-09, 0.0, -1.0, 1.349e-08, 0.0, -1.0, 4.526e-07, 0.0, -1.0, 4.209e-07, 0.0, -1.0, 2.076e-09, 0.0, -1.0, 7.627e-07, 0.0, -1.0, 4.526e-07, 0.0, -1.0, 1.349e-08, 0.0, -1.0, 0.0, 0.0, -1.0, 7.627e-07, 0.0, -1.0, 1.349e-08, 0.0, -1.0, -3.046e-07, 0.0, -1.0, 0.0, 0.0, -1.0, 1.349e-08, 0.0, -1.0, -1.332e-08, 0.0, -1.0, -1.403e-06, 0.0, -1.0, -3.046e-07, 0.0, -1.0, -1.332e-08, 0.0, -1.0, -1.915e-07, 0.0, -1.0, -1.403e-06, 0.0, -1.0, -1.332e-08, 0.0, -1.0, 7.492e-07, 0.0, -1.0, -1.915e-07, 0.0, -1.0, -1.332e-08, 0.0, -1.0, 0.0, 0.0, -1.0, 7.492e-07, 0.0, -1.0, -1.332e-08, 0.0, -1.0, -3.046e-07, 0.0, -1.0, 1.349e-08, 0.0, -1.0, 0.0, 0.0, 1.0, 0.0, 0.0, 1.0, 0.0, 0.0, 1.0, 0.0, 0.0, 1.0, 0.0, 0.0, 1.0, 0.0, 0.0, 1.0, 0.0, 0.0, 1.0, 0.0, 0.0, 1.0, 0.0, 0.0, 1.0, 0.0, 0.0, 1.0, 0.0, 0.0, 1.0, 0.0, 0.0, 1.0, 0.0, 0.0, 1.0, 0.0, 0.0, 1.0, 0.0, 0.0, 1.0, 0.0, 0.0, 1.0, 0.0, 0.0, 1.0, 0.0, 0.0, 1.0, 0.0, 0.0, 1.0, 0.0, 0.0, 1.0, 0.0, 0.0, 1.0, 0.0, 0.0, 1.0, 0.0, 0.0, 1.0, 0.0, 0.0, 1.0, 0.0, 0.0, 1.0, 0.0, 0.0, 1.0, 0.0, 0.0, 1.0, 0.0, 0.0, 1.0, 0.0, 0.0, 1.0, 0.0, 0.0, 1.0, 0.0, 0.0, 1.0, 0.0, 0.0, 1.0, 0.0, 0.0, 1.0, 0.0, 0.0, 1.0, 0.0, 0.0, 1.0, 0.0, 0.0, 1.0, 0.0, 0.0, 1.0, 0.0, 0.0, 1.0, 0.0, 0.0, 1.0, 0.0, 0.0, 1.0, 0.0, 0.0, 1.0, 0.0, 0.0, 1.0, 0.0, 0.0, 1.0, 0.0, 0.0, 1.0, 0.0, 0.0, 1.0, 0.0, 0.0, 1.0, 0.0, 0.0, 1.0, 0.0, 0.0, 1.0, 0.0, 0.0, 1.0, 0.0, 0.0, 1.0, 0.0, 0.0, 1.0, 0.0, 0.0, 1.0, 0.0, 0.0, 1.0, 0.0, 0.0, 1.0, 0.0654, -0.9979, 0.0, 0.0, -1.0, 0.0, 0.0654, -0.9979, 0.0, 0.0654, -0.9979, 0.0, 0.0, -1.0, 0.0, 0.0, -1.0, 0.0, 1.0, 0.0, 0.0, 1.0, 0.0, 0.0, 1.0, 0.0, 0.0, 1.0, 0.0, 0.0, 1.0, 0.0, 0.0, 1.0, 0.0, 0.0, 0.0, 1.0, 0.0, 0.0, 1.0, 0.0, 0.0, 1.0, 0.0, 0.0, 1.0, 0.0, 0.0, 1.0, 0.0, 0.0, 1.0, 0.0, -1.0, 0.0, 0.0, -1.0, 0.0, 0.0, -1.0, 0.0, 0.0, -1.0, 0.0, 0.0, -1.0, 0.0, 0.0, -1.0, 0.0, 0.0, 0.0, -1.0, 0.0, 0.0, -1.0, 0.0, 0.0, -1.0, 0.0, 0.0, -1.0, 0.0, 0.0, -1.0, 0.0, 0.0, -1.0, 0.0, 1.0, 0.0, 0.0, 1.0, 0.0, 0.0, 1.0, 0.0, 0.0, 1.0, 0.0, 0.0, 1.0, 0.0, 0.0, 1.0, 0.0, 0.0, 0.0654, 0.9979, 0.0, 0.0, 1.0, 0.0, 0.0, 1.0, 0.0, 0.0654, 0.9979, 0.0, 0.0, 1.0, 0.0, 0.0654, 0.9979, 0.0, 0.9659, 0.2588, 0.0, 0.9979, 0.06541, 0.0, 0.9979, 0.06541, 0.0, 0.9659, 0.2588, 0.0, 0.9979, 0.06541, 0.0, 0.9659, 0.2588, 0.0, 0.866, 0.5, 0.0, 0.9659, 0.2588, 0.0, 0.866, 0.5, 0.0, 0.866, 0.5, 0.0, 0.9659, 0.2588, 0.0, 0.9659, 0.2588, 0.0, 0.7071, 0.7071, 0.0, 0.866, 0.5, 0.0, 0.7071, 0.7071, 0.0, 0.7071, 0.7071, 0.0, 0.866, 0.5, 0.0, 0.866, 0.5, 0.0, 0.5, 0.866, 0.0, 0.7071, 0.7071, 0.0, 0.5, 0.866, 0.0, 0.5, 0.866, 0.0, 0.7071, 0.7071, 0.0, 0.7071, 0.7071, 0.0, 0.2588, 0.9659, 0.0, 0.5, 0.866, 0.0, 0.2588, 0.9659, 0.0, 0.2588, 0.9659, 0.0, 0.5, 0.866, 0.0, 0.5, 0.866, 0.0, 0.0654, 0.9979, 0.0, 0.2588, 0.9659, 0.0, 0.0654, 0.9979, 0.0, 0.0654, 0.9979, 0.0, 0.2588, 0.9659, 0.0, 0.2588, 0.9659, 0.0, 0.9979, 0.06541, 0.0, 0.9979, -0.06541, 0.0, 0.9979, 0.06541, 0.0, 0.9979, 0.06541, 0.0, 0.9979, -0.06541, 0.0, 0.9979, -0.06541, 0.0, 0.0654, -0.9979, 0.0, 0.0654, -0.9979, 0.0, 0.2588, -0.9659, 0.0, 0.2588, -0.9659, 0.0, 0.2588, -0.9659, 0.0, 0.5, -0.866, 0.0, 0.2588, -0.9659, 0.0, 0.0654, -0.9979, 0.0, 0.2588, -0.9659, 0.0, 0.5, -0.866, 0.0, 0.5, -0.866, 0.0, 0.7071, -0.7071, 0.0, 0.5, -0.866, 0.0, 0.2588, -0.9659, 0.0, 0.5, -0.866, 0.0, 0.7071, -0.7071, 0.0, 0.7071, -0.7071, 0.0, 0.866, -0.5, 0.0, 0.7071, -0.7071, 0.0, 0.5, -0.866, 0.0, 0.7071, -0.7071, 0.0, 0.866, -0.5, 0.0, 0.866, -0.5, 0.0, 0.9659, -0.2588, 0.0, 0.866, -0.5, 0.0, 0.7071, -0.7071, 0.0, 0.866, -0.5, 0.0, 0.9659, -0.2588, 0.0, 0.9659, -0.2588, 0.0, 0.9979, -0.06541, 0.0, 0.9659, -0.2588, 0.0, 0.866, -0.5, 0.0, 0.9659, -0.2588, 0.0, 0.9979, -0.06541, 0.0, 0.9659, -0.2588, 0.0, 0.9979, -0.06541, 0.0, -7.992e-07, 0.0, -1.0, -3.297e-08, 0.0, -1.0, 0.0, 0.0, -1.0, -5.214e-07, 0.0, -1.0, -3.297e-08, 0.0, -1.0, -7.992e-07, 0.0, -1.0, 0.0, 0.0, -1.0, -3.297e-08, 0.0, -1.0, -5.214e-07, 0.0, -1.0, -2e-07, 0.0, -1.0, -3.297e-08, 0.0, -1.0, 0.0, 0.0, -1.0, 6.867e-09, 0.0, -1.0, -4.504e-07, 0.0, -1.0, -4.748e-07, 0.0, -1.0, 6.867e-09, 0.0, -1.0, -2e-07, 0.0, -1.0, 1.817e-09, 0.0, -1.0, 6.867e-09, 0.0, -1.0, 1.817e-09, 0.0, -1.0, -5.971e-07, 0.0, -1.0, 6.867e-09, 0.0, -1.0, -5.971e-07, 0.0, -1.0, -4.504e-07, 0.0, -1.0, 6.867e-09, 0.0, -1.0, -3.297e-08, 0.0, -1.0, -2e-07, 0.0, -1.0, 1.332e-08, 0.0, -1.0, 1.046e-07, 0.0, -1.0, 1.403e-06, 0.0, -1.0, 1.332e-08, 0.0, -1.0, 1.403e-06, 0.0, -1.0, 1.915e-07, 0.0, -1.0, 1.332e-08, 0.0, -1.0, 1.915e-07, 0.0, -1.0, -7.492e-07, 0.0, -1.0, 1.332e-08, 0.0, -1.0, -7.492e-07, 0.0, -1.0, 0.0, 0.0, -1.0, -1.918e-09, 0.0, -1.0, -4.748e-07, 0.0, -1.0, -5.971e-07, 0.0, -1.0, -1.918e-09, 0.0, -1.0, -5.971e-07, 0.0, -1.0, 1.817e-09, 0.0, -1.0, -1.918e-09, 0.0, -1.0, 1.817e-09, 0.0, -1.0, 1.046e-07, 0.0, -1.0, -1.918e-09, 0.0, -1.0, 1.046e-07, 0.0, -1.0, 1.332e-08, 0.0, -1.0, -1.918e-09, 0.0, -1.0, 6.867e-09, 0.0, -1.0, -4.748e-07, 0.0, -1.0, 0.9979, 0.06541, 0.0, 0.9979, 0.0654, 0.0, 0.9659, 0.2588, 0.0, 0.9979, -0.06541, 0.0, 0.9979, 0.0654, 0.0, 0.9979, 0.06541, 0.0, -2.301e-05, 0.05122, -0.9987, -0.2041, 0.06781, -0.9766, -0.05916, 0.4263, -0.9026, -0.0001022, 0.4218, -0.9067, -0.0001022, 0.4218, -0.9067, -0.05916, 0.4263, -0.9026, -0.0001103, 0.6249, -0.7807, -0.0001103, 0.6249, -0.7807, -3.483e-05, 0.9483, -0.3174, -3.483e-05, 0.9483, -0.3174, -1.688e-05, 0.9881, -0.1538, -1.775e-05, 0.9868, -0.1617, 0.9982, -1.533e-05, -0.06003, 0.9981, -1.584e-05, -0.062, 0.97, -7.358e-05, -0.243, 0.9738, -6.79e-05, -0.2273, 0.9738, -6.79e-05, -0.2273, 0.97, -7.358e-05, -0.243, 0.892, -0.0001497, -0.452, 0.892, -0.0001497, -0.452, 0.4675, -0.0001905, -0.884, 0.3551, -0.2813, -0.8915, 0.2371, -0.03973, -0.9707, 0.2102, 0.07044, -0.9751, 0.7015, 0.7015, -0.1259, 0.7008, 0.7008, -0.1331, 0.683, 0.683, -0.2588, 0.683, 0.683, -0.2588, 0.5, 0.5, -0.7071, 0.5, 0.5, -0.7071, 0.3555, 0.2814, -0.8913, 0.2823, 0.3582, -0.8899, 0.2823, 0.3582, -0.8899, 0.3555, 0.2814, -0.8913, 0.2304, 0.04034, -0.9722, 0.05763, 0.1391, -0.9886, 0.05763, 0.1391, -0.9886, -0.05764, 0.1391, -0.9886, -0.2823, 0.3582, -0.8899, 0.2823, 0.3582, -0.8899, 0.0, 0.7071, -0.7071, 0.0, 0.7071, -0.7071, 0.0, 0.8832, -0.469, 0.0, 0.8832, -0.469, 0.0, 0.8832, -0.469, 0.0, 0.8832, -0.469, 0.0, 0.992, -0.1259, 0.0, 0.992, -0.1259, 0.9979, 1.543e-05, -0.0643, 0.9981, 1.485e-05, -0.06186, 0.9725, 6.482e-05, -0.2328, 0.9678, 7.123e-05, -0.2519, 0.9678, 7.123e-05, -0.2519, 0.9725, 6.482e-05, -0.2328, 0.8855, 0.0001432, -0.4647, 0.8855, 0.0001432, -0.4647, 0.3555, 0.2814, -0.8913, 0.05916, -0.4263, -0.9026, 0.2041, -0.06781, -0.9766, 0.2304, 0.04034, -0.9722, -0.2371, 0.03973, -0.9707, -0.2102, -0.07044, -0.9751, -0.4675, 0.0001905, -0.884, -0.3551, 0.2813, -0.8915, -0.892, 0.0001497, -0.452, -0.892, 0.0001497, -0.452, -0.9738, 6.79e-05, -0.2273, -0.97, 7.358e-05, -0.243, -0.97, 7.358e-05, -0.243, -0.9738, 6.79e-05, -0.2273, -0.9982, 1.533e-05, -0.06003, -0.9981, 1.584e-05, -0.062, -2.599e-05, -0.9877, -0.1567, -2.469e-05, -0.9889, -0.1488, -5.091e-05, -0.9518, -0.3068, -5.091e-05, -0.9518, -0.3068, -0.0001616, -0.6392, -0.7691, -0.0001616, -0.6392, -0.7691, -0.0001541, -0.4886, -0.8725, -0.0001501, -0.4298, -0.9029, -0.0001501, -0.4298, -0.9029, -0.0001541, -0.4886, -0.8725, -0.2102, -0.07044, -0.9751, -3.143e-05, -0.05226, -0.9986, -0.9467, 0.0008757, -0.3221, -0.9467, 0.0008757, -0.3221, -0.9601, 0.0007903, -0.2797, -0.9604, 0.0007878, -0.2785, -0.9604, 0.0007878, -0.2785, -0.9601, 0.0007903, -0.2797, -0.9977, 0.000298, -0.06849, -0.9977, 0.0002968, -0.06823, -0.9977, 0.0002968, -0.06823, -0.9977, 0.000298, -0.06849, -0.9999, 4.815e-05, -0.01334, -0.9999, 4.802e-05, -0.0133, -0.2041, 0.06781, -0.9766, -0.2304, -0.04034, -0.9722, -0.3555, -0.2814, -0.8913, -0.05916, 0.4263, -0.9026, -0.8855, -0.0001432, -0.4647, -0.8855, -0.0001432, -0.4647, -0.9678, -7.123e-05, -0.2519, -0.9725, -6.482e-05, -0.2328, -0.9725, -6.482e-05, -0.2328, -0.9678, -7.123e-05, -0.2519, -0.9979, -1.543e-05, -0.0643, -0.9981, -1.485e-05, -0.06186, -0.2304, -0.04034, -0.9722, -0.05764, -0.1391, -0.9886, -0.2823, -0.3582, -0.8899, -0.3555, -0.2814, -0.8913, -0.3555, -0.2814, -0.8913, -0.2823, -0.3582, -0.8899, -0.5, -0.5, -0.7071, -0.5, -0.5, -0.7071, -0.683, -0.683, -0.2588, -0.683, -0.683, -0.2588, -0.7015, -0.7015, -0.1259, -0.7008, -0.7008, -0.1331, 0.0, -0.992, -0.1259, 0.0, -0.992, -0.1259, 0.0, -0.8832, -0.469, 0.0, -0.8832, -0.469, 0.0, -0.8832, -0.469, 0.0, -0.8832, -0.469, 0.0, -0.7071, -0.7071, 0.0, -0.7071, -0.7071, 0.2823, -0.3582, -0.8899, -0.2823, -0.3582, -0.8899, -0.05764, -0.1391, -0.9886, 0.05764, -0.1391, -0.9886, 0.05764, -0.1391, -0.9886, 0.2371, -0.03973, -0.9707, 0.3551, -0.2813, -0.8915, 0.2823, -0.3582, -0.8899, 0.2823, -0.3582, -0.8899, 0.3551, -0.2813, -0.8915, 0.5, -0.5, -0.7071, 0.5, -0.5, -0.7071, 0.683, -0.683, -0.2588, 0.683, -0.683, -0.2588, 0.7008, -0.7008, -0.1334, 0.7015, -0.7015, -0.1259, 0.2102, 0.07044, -0.9751, 3.14e-05, 0.05226, -0.9986, 0.0001501, 0.4298, -0.9029, 0.0001541, 0.4886, -0.8725, 0.0001541, 0.4886, -0.8725, 0.0001501, 0.4298, -0.9029, 0.0001615, 0.6392, -0.7691, 0.0001615, 0.6392, -0.7691, 5.091e-05, 0.9518, -0.3068, 5.091e-05, 0.9518, -0.3068, 2.599e-05, 0.9877, -0.1567, 2.469e-05, 0.9889, -0.1488, 0.9467, -0.0008757, -0.3221, 0.9467, -0.0008757, -0.3221, 0.9601, -0.0007903, -0.2797, 0.9604, -0.0007878, -0.2785, 0.9604, -0.0007878, -0.2785, 0.9601, -0.0007903, -0.2797, 0.9977, -0.000298, -0.06849, 0.9977, -0.0002968, -0.06823, 0.9977, -0.0002968, -0.06823, 0.9977, -0.000298, -0.06849, 0.9999, -4.815e-05, -0.01334, 0.9999, -4.802e-05, -0.0133, 1.689e-05, -0.9881, -0.1538, 1.776e-05, -0.9868, -0.1617, 3.485e-05, -0.9483, -0.3174, 3.485e-05, -0.9483, -0.3174, 0.0001103, -0.6249, -0.7807, 0.0001103, -0.6249, -0.7807, 0.0001022, -0.4218, -0.9067, 0.05916, -0.4263, -0.9026, 0.05916, -0.4263, -0.9026, 0.0001022, -0.4218, -0.9067, 2.298e-05, -0.05122, -0.9987, 0.2041, -0.06781, -0.9766, -0.05764, 0.1391, -0.9886, -0.2371, 0.03973, -0.9707, -0.3551, 0.2813, -0.8915, -0.2823, 0.3582, -0.8899, -0.2823, 0.3582, -0.8899, -0.3551, 0.2813, -0.8915, -0.5, 0.5, -0.7071, -0.5, 0.5, -0.7071, -0.683, 0.683, -0.2588, -0.683, 0.683, -0.2588, -0.7008, 0.7008, -0.1334, -0.7015, 0.7015, -0.1259, -1.0, 0.0, 0.0, -1.0, 0.0, 0.0, -0.9999, 4.802e-05, -0.0133, 0.6525, 0.6525, -0.3855, 0.7991, 0.4614, -0.3855, 0.6238, 0.3601, -0.6937, 0.5093, 0.5093, -0.6937, 0.5093, 0.5093, -0.6937, 0.6238, 0.3601, -0.6937, 0.329, 0.1899, -0.925, 0.2686, 0.2686, -0.925, 0.7991, 0.4614, -0.3855, 0.8913, 0.2388, -0.3855, 0.6957, 0.1864, -0.6937, 0.6238, 0.3601, -0.6937, 0.6238, 0.3601, -0.6937, 0.6957, 0.1864, -0.6937, 0.3669, 0.09832, -0.925, 0.329, 0.1899, -0.925, 0.4614, 0.7991, -0.3855, 0.6525, 0.6525, -0.3855, 0.5093, 0.5093, -0.6937, 0.3601, 0.6238, -0.6937, 0.3601, 0.6238, -0.6937, 0.5093, 0.5093, -0.6937, 0.2686, 0.2686, -0.925, 0.1899, 0.329, -0.925, 0.2388, 0.8913, -0.3855, 0.4614, 0.7991, -0.3855, 0.3601, 0.6238, -0.6937, 0.1864, 0.6957, -0.6937, 0.1864, 0.6957, -0.6937, 0.3601, 0.6238, -0.6937, 0.1899, 0.329, -0.925, 0.09832, 0.3669, -0.925, -0.9216, 0.06041, -0.3834, -0.8913, 0.2388, -0.3855, -0.6957, 0.1864, -0.6937, -0.7129, 0.04672, -0.6998, -0.7129, 0.04672, -0.6998, -0.6957, 0.1864, -0.6937, -0.3669, 0.09832, -0.925, -0.3812, 0.02498, -0.9242, -0.6525, -0.6525, -0.3855, -0.7991, -0.4614, -0.3855, -0.6238, -0.3601, -0.6937, -0.5093, -0.5093, -0.6937, -0.5093, -0.5093, -0.6937, -0.6238, -0.3601, -0.6937, -0.329, -0.1899, -0.925, -0.2686, -0.2686, -0.925, 0.4614, -0.7991, -0.3855, 0.2388, -0.8913, -0.3855, 0.1864, -0.6957, -0.6937, 0.3601, -0.6238, -0.6937, 0.3601, -0.6238, -0.6937, 0.1864, -0.6957, -0.6937, 0.09832, -0.3669, -0.925, 0.1899, -0.329, -0.925, -0.0604, 0.9216, -0.3834, 0.0604, 0.9216, -0.3834, 0.04672, 0.7128, -0.6998, -0.04672, 0.7128, -0.6998, -0.04672, 0.7128, -0.6998, 0.04672, 0.7128, -0.6998, 0.02498, 0.3812, -0.9242, -0.02498, 0.3812, -0.9242, -0.4614, 0.7991, -0.3855, -0.2388, 0.8913, -0.3855, -0.1864, 0.6957, -0.6937, -0.3601, 0.6238, -0.6937, -0.3601, 0.6238, -0.6937, -0.1864, 0.6957, -0.6937, -0.09832, 0.3669, -0.925, -0.1899, 0.329, -0.925, 0.9216, -0.06041, -0.3834, 0.8913, -0.2388, -0.3855, 0.6957, -0.1864, -0.6937, 0.7129, -0.04672, -0.6998, 0.7129, -0.04672, -0.6998, 0.6957, -0.1864, -0.6937, 0.3669, -0.09832, -0.925, 0.3812, -0.02498, -0.9242, -0.2388, -0.8913, -0.3855, -0.4614, -0.7991, -0.3855, -0.3601, -0.6238, -0.6937, -0.1864, -0.6957, -0.6937, -0.1864, -0.6957, -0.6937, -0.3601, -0.6238, -0.6937, -0.1899, -0.329, -0.925, -0.09832, -0.3669, -0.925, -0.2388, 0.8913, -0.3855, -0.0604, 0.9216, -0.3834, -0.04672, 0.7128, -0.6998, -0.1864, 0.6957, -0.6937, -0.1864, 0.6957, -0.6937, -0.04672, 0.7128, -0.6998, -0.02498, 0.3812, -0.9242, -0.09832, 0.3669, -0.925, 0.9216, 0.06041, -0.3834, 0.9216, -0.06041, -0.3834, 0.7129, -0.04672, -0.6998, 0.7129, 0.04672, -0.6998, 0.7129, 0.04672, -0.6998, 0.7129, -0.04672, -0.6998, 0.3812, -0.02498, -0.9242, 0.3812, 0.02498, -0.9242, 0.0604, 0.9216, -0.3834, 0.2388, 0.8913, -0.3855, 0.1864, 0.6957, -0.6937, 0.04672, 0.7128, -0.6998, 0.04672, 0.7128, -0.6998, 0.1864, 0.6957, -0.6937, 0.09832, 0.3669, -0.925, 0.02498, 0.3812, -0.9242, 0.8913, 0.2388, -0.3855, 0.9216, 0.06041, -0.3834, 0.7129, 0.04672, -0.6998, 0.6957, 0.1864, -0.6937, 0.6957, 0.1864, -0.6937, 0.7129, 0.04672, -0.6998, 0.3812, 0.02498, -0.9242, 0.3669, 0.09832, -0.925, -0.7991, 0.4614, -0.3855, -0.6525, 0.6525, -0.3855, -0.5093, 0.5093, -0.6937, -0.6238, 0.3601, -0.6937, -0.6238, 0.3601, -0.6937, -0.5093, 0.5093, -0.6937, -0.2686, 0.2686, -0.925, -0.329, 0.1899, -0.925, -0.6525, 0.6525, -0.3855, -0.4614, 0.7991, -0.3855, -0.3601, 0.6238, -0.6937, -0.5093, 0.5093, -0.6937, -0.5093, 0.5093, -0.6937, -0.3601, 0.6238, -0.6937, -0.1899, 0.329, -0.925, -0.2686, 0.2686, -0.925, -0.8913, 0.2388, -0.3855, -0.7991, 0.4614, -0.3855, -0.6238, 0.3601, -0.6937, -0.6957, 0.1864, -0.6937, -0.6957, 0.1864, -0.6937, -0.6238, 0.3601, -0.6937, -0.329, 0.1899, -0.925, -0.3669, 0.09832, -0.925, -0.9216, -0.06041, -0.3834, -0.9216, 0.06041, -0.3834, -0.7129, 0.04672, -0.6998, -0.7129, -0.04672, -0.6998, -0.7129, -0.04672, -0.6998, -0.7129, 0.04672, -0.6998, -0.3812, 0.02498, -0.9242, -0.3812, -0.02498, -0.9242, -0.4614, -0.7991, -0.3855, -0.6525, -0.6525, -0.3855, -0.5093, -0.5093, -0.6937, -0.3601, -0.6238, -0.6937, -0.3601, -0.6238, -0.6937, -0.5093, -0.5093, -0.6937, -0.2686, -0.2686, -0.925, -0.1899, -0.329, -0.925, -0.8913, -0.2388, -0.3855, -0.9216, -0.06041, -0.3834, -0.7129, -0.04672, -0.6998, -0.6957, -0.1864, -0.6937, -0.6957, -0.1864, -0.6937, -0.7129, -0.04672, -0.6998, -0.3812, -0.02498, -0.9242, -0.3669, -0.09832, -0.925, -0.7991, -0.4614, -0.3855, -0.8913, -0.2388, -0.3855, -0.6957, -0.1864, -0.6937, -0.6238, -0.3601, -0.6937, -0.6238, -0.3601, -0.6937, -0.6957, -0.1864, -0.6937, -0.3669, -0.09832, -0.925, -0.329, -0.1899, -0.925, -0.0604, -0.9216, -0.3834, -0.2388, -0.8913, -0.3855, -0.1864, -0.6957, -0.6937, -0.04672, -0.7128, -0.6998, -0.04672, -0.7128, -0.6998, -0.1864, -0.6957, -0.6937, -0.09832, -0.3669, -0.925, -0.02498, -0.3812, -0.9242, 0.0604, -0.9216, -0.3834, -0.0604, -0.9216, -0.3834, -0.04672, -0.7128, -0.6998, 0.04672, -0.7128, -0.6998, 0.04672, -0.7128, -0.6998, -0.04672, -0.7128, -0.6998, -0.02498, -0.3812, -0.9242, 0.02498, -0.3812, -0.9242, 0.7991, -0.4614, -0.3855, 0.6525, -0.6525, -0.3855, 0.5093, -0.5093, -0.6937, 0.6238, -0.3601, -0.6937, 0.6238, -0.3601, -0.6937, 0.5093, -0.5093, -0.6937, 0.2686, -0.2686, -0.925, 0.329, -0.1899, -0.925, 0.2388, -0.8913, -0.3855, 0.0604, -0.9216, -0.3834, 0.04672, -0.7128, -0.6998, 0.1864, -0.6957, -0.6937, 0.1864, -0.6957, -0.6937, 0.04672, -0.7128, -0.6998, 0.02498, -0.3812, -0.9242, 0.09832, -0.3669, -0.925, 0.6525, -0.6525, -0.3855, 0.4614, -0.7991, -0.3855, 0.3601, -0.6238, -0.6937, 0.5093, -0.5093, -0.6937, 0.5093, -0.5093, -0.6937, 0.3601, -0.6238, -0.6937, 0.1899, -0.329, -0.925, 0.2686, -0.2686, -0.925, 0.8913, -0.2388, -0.3855, 0.7991, -0.4614, -0.3855, 0.6238, -0.3601, -0.6937, 0.6957, -0.1864, -0.6937, 0.6957, -0.1864, -0.6937, 0.6238, -0.3601, -0.6937, 0.329, -0.1899, -0.925, 0.3669, -0.09832, -0.925, 0.0, 0.0, -1.0, 0.0, 0.0, -1.0, 0.0, 0.0, -1.0, 0.0, 0.0, -1.0, 0.0, 0.0, -1.0, 0.0, 0.0, -1.0, 0.0, 0.0, -1.0, 0.0, 0.0, -1.0, 0.0, 0.0, -1.0, 0.0, 0.0, -1.0, 0.0, 0.0, -1.0, 0.0, 0.0, -1.0, 0.0, 0.0, -1.0, 0.0, 0.0, -1.0, 0.0, 0.0, -1.0, 0.0, 0.0, -1.0, 0.0, 0.0, -1.0, 0.0, 0.0, -1.0, 0.0, 0.0, -1.0, 0.0, 0.0, -1.0, 0.0, 0.0, -1.0, 0.0, 0.0, -1.0, 0.0, 0.0, -1.0, 0.0, 0.0, -1.0, 0.0, 0.0, -1.0, 0.0, 0.0, -1.0, 0.0, 0.0, -1.0, 0.0, 0.0, -1.0])] * 3)])

# ---- objects
ob_oscillator_smd_abracon_abm7_2pin_6x3_5mm = bpy.data.objects.new('Oscillator_SMD_Abracon_ABM7-2Pin_6x3.5mm', me_shape_9_indexedfaceset_006)

# ---- transforms, parenting, visibility, modifiers, constraints
ob_oscillator_smd_abracon_abm7_2pin_6x3_5mm.location = (0.0, 0.0, 0.0)
ob_oscillator_smd_abracon_abm7_2pin_6x3_5mm.scale = (2.54, 2.54, 2.54)

# ---- collection membership
col_collection.objects.link(ob_oscillator_smd_abracon_abm7_2pin_6x3_5mm)

# ---- scene / render settings (as saved in the file)
scene.frame_start = 1; scene.frame_end = 250; scene.frame_set(1)
scene.render.engine = 'BLENDER_EEVEE_NEXT'
scene.cycles.sampling_pattern = 'TABULATED_SOBOL'
scene.cycles.use_light_tree = False
scene.view_settings.view_transform = 'Filmic'
bpy.context.view_layer.update()

# ---- added for rendering (the .blend has no active camera and no usable light): camera, sun
cam_auto = bpy.data.cameras.new('AutoCamera')
cam_auto.lens = 50.0
cam_auto.sensor_width = 36.0
cam_auto.clip_end = 1000.0
ob_auto_camera = bpy.data.objects.new('AutoCamera', cam_auto)
scene.collection.objects.link(ob_auto_camera)
ob_auto_camera.location = (6.63216, -7.9586, 5.99902)
ob_auto_camera.rotation_euler = (1.09748, -7.21219e-08, 0.694738)
scene.camera = ob_auto_camera
light_auto_sun = bpy.data.lights.new('AutoSun', 'SUN')
light_auto_sun.energy = 3.0
light_auto_sun.angle = 0.0523599
ob_auto_sun = bpy.data.objects.new('AutoSun', light_auto_sun)
scene.collection.objects.link(ob_auto_sun)
ob_auto_sun.rotation_euler = (0.872665, 0.174533, 0.523599)
bpy.context.view_layer.update()
